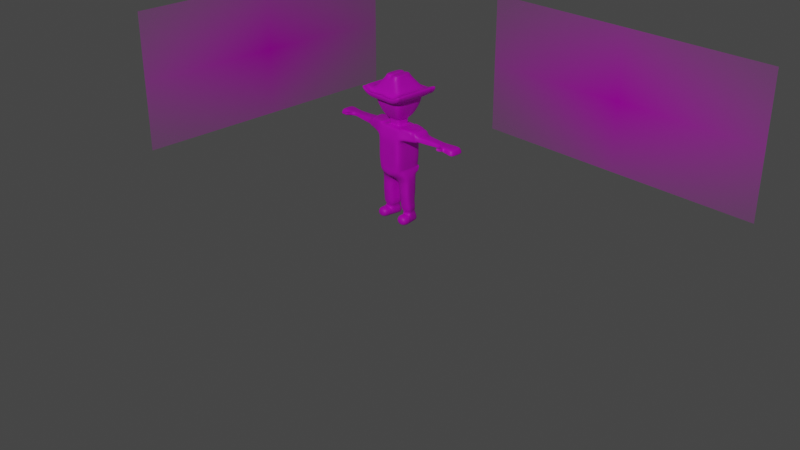 # Source: edik2.blend  (saved by Blender 3.6.11; exported with 4.5.12 LTS)
import bpy
from mathutils import Matrix  # noqa: F401  (used for matrix-valued properties, if any)

bpy.ops.wm.read_factory_settings(use_empty=True)
scene = bpy.context.scene
scene.name = 'Scene'

# ---- collections
col_collection = bpy.data.collections.new('Collection'); scene.collection.children.link(col_collection)

# ---- images (referenced by path relative to the original .blend; pixels are not part of the script)
import os
ASSET_DIR = os.environ.get("B2B_ASSET_DIR", "")  # directory of the original .blend (textures are referenced by path, not embedded)
HERE = os.path.dirname(os.path.abspath(__file__))  # packed textures are extracted next to this script under _unpacked/

def load_image(name, relpath, width, height, colorspace="sRGB"):
    """Load a texture the original file referenced (path relative to the .blend, or extracted next to this script)."""
    p = next((c for c in (os.path.join(HERE, relpath), os.path.join(ASSET_DIR, relpath)) if relpath and os.path.exists(c)), "")
    if p:
        img = bpy.data.images.load(p, check_existing=True)
        img.name = name
    else:  # same state as the original file: an image datablock whose file is absent (Cycles renders it pink)
        img = bpy.data.images.new(name, width, height)
        img.source = "FILE"
        img.filepath = "//" + (relpath or name)
    img.colorspace_settings.name = colorspace
    return img
img_untitled_1_jpeg = load_image('Untitled 1.jpeg', 'Untitled 1.jpeg', 1024, 1024, 'sRGB')
img_edik4_png = load_image('edik4.png', 'edik4.png', 1024, 1024, 'sRGB')

# ---- materials (node trees are filled in below, after node groups)
mat_untitled_1 = bpy.data.materials.new('Untitled 1')
mat_untitled_1.surface_render_method = 'BLENDED'
mat_untitled_1.blend_method = 'BLEND'
mat_edik = bpy.data.materials.new('edik')
mat_edik.use_transparent_shadow = False

# ---- material node trees
mat_untitled_1.use_nodes = True; mat_untitled_1.node_tree.nodes.clear()
_N = mat_untitled_1.node_tree.nodes; _L = mat_untitled_1.node_tree.links
n0 = _N.new('ShaderNodeOutputMaterial'); n0.name = 'Material Output'; n0.location = (300, 300)
n1 = _N.new('ShaderNodeTexImage'); n1.name = 'Image Texture'; n1.location = (-200, 300)
n1.image = img_untitled_1_jpeg
n1.extension = 'CLIP'
n2 = _N.new('ShaderNodeBsdfPrincipled'); n2.name = 'Principled BSDF'; n2.location = (0, 300)
n2.distribution = 'GGX'
n2.subsurface_method = 'RANDOM_WALK_SKIN'
n2.inputs[3].default_value = 1.45
n2.inputs[27].default_value = (0.0, 0.0, 0.0, 1.0)
n2.inputs[28].default_value = 1.0
_L.new(n1.outputs[0], n2.inputs[0])
_L.new(n1.outputs[1], n2.inputs[4])
_L.new(n2.outputs[0], n0.inputs[0])
n0.is_active_output = True
mat_edik.use_nodes = True; mat_edik.node_tree.nodes.clear()
_N = mat_edik.node_tree.nodes; _L = mat_edik.node_tree.links
n0 = _N.new('ShaderNodeBsdfPrincipled'); n0.name = 'Principled BSDF'; n0.location = (10, 300)
n0.distribution = 'GGX'
n0.subsurface_method = 'RANDOM_WALK_SKIN'
n0.inputs[3].default_value = 1.45
n0.inputs[27].default_value = (0.0, 0.0, 0.0, 1.0)
n0.inputs[28].default_value = 1.0
n1 = _N.new('ShaderNodeOutputMaterial'); n1.name = 'Material Output'; n1.location = (300, 300)
n2 = _N.new('ShaderNodeTexImage'); n2.name = 'Image Texture'; n2.location = (-427, 72)
n2.image = img_edik4_png
_L.new(n0.outputs[0], n1.inputs[0])
_L.new(n2.outputs[0], n0.inputs[0])
n1.is_active_output = True

# ---- world
world_world = bpy.data.worlds.new('World'); scene.world = world_world
world_world.use_nodes = True; world_world.node_tree.nodes.clear()
_N = world_world.node_tree.nodes; _L = world_world.node_tree.links
n0 = _N.new('ShaderNodeOutputWorld'); n0.name = 'World Output'; n0.location = (300, 300)
n1 = _N.new('ShaderNodeBackground'); n1.name = 'Background'; n1.location = (10, 300)
n1.inputs[0].default_value = (0.05088, 0.05088, 0.05088, 1.0)
_L.new(n1.outputs[0], n0.inputs[0])
n0.is_active_output = True
world_world.color = (0.05088, 0.05088, 0.05088)
world_world.use_sun_shadow = False
world_world.sun_shadow_jitter_overblur = 0.0

# ---- cameras
cam_camera = bpy.data.cameras.new('Camera')
cam_camera.clip_end = 100.0
cam_camera.ortho_scale = 7.314

# ---- lights
light_light = bpy.data.lights.new('Light', 'POINT')
light_light.transmission_factor = 0.0
light_light.energy = 1000.0
light_light.shadow_soft_size = 0.1
light_light.shadow_maximum_resolution = 0.006
light_light.use_absolute_resolution = True

# ---- meshes
me_untitled_1 = bpy.data.meshes.new('Untitled 1')
me_untitled_1.from_pydata([(-1.922, -0.8883, -5.395e-15), (1.922, -0.8883, 0.0), (-1.922, 0.8883, 0.0), (1.922, 0.8883, 0.0)], [], [(0, 1, 3, 2)])
_uv = me_untitled_1.uv_layers.new(name='UVMap')
_uv.uv.foreach_set('vector', [0.0, 0.0, 1.0, 0.0, 1.0, 1.0, 0.0, 1.0])
me_untitled_1.materials.append(mat_untitled_1)
me_untitled_1.update()
me_untitled_1_002 = bpy.data.meshes.new('Untitled 1.002')
me_untitled_1_002.from_pydata([(-1.922, -0.8883, -5.395e-15), (1.922, -0.8883, 0.0), (-1.922, 0.8883, 0.0), (1.922, 0.8883, 0.0)], [], [(0, 1, 3, 2)])
_uv = me_untitled_1_002.uv_layers.new(name='UVMap')
_uv.uv.foreach_set('vector', [0.0, 0.0, 1.0, 0.0, 1.0, 1.0, 0.0, 1.0])
me_untitled_1_002.materials.append(mat_untitled_1)
me_untitled_1_002.update()
me_cube_001 = bpy.data.meshes.new('Cube.001')
me_cube_001.from_pydata([(0.149, -0.154, 0.5862), (0.1512, -0.154, 0.9177), (0.1489, 0.116, 0.5693), (0.1512, 0.154, 0.7636), (0.1512, -0.154, 0.7636), (0.1188, 0.1184, 1.033), (0.1163, -0.1191, 1.035), (0.06517, 0.06797, 1.035), (0.06517, -0.06798, 1.035), (0.06517, 0.06797, 1.107), (0.06517, -0.06798, 1.107), (0.09455, 0.09735, 1.107), (0.09455, -0.09735, 1.107), (0.1116, 0.09047, 1.484), (0.1116, -0.1142, 1.484), (0.1564, -0.1592, 1.23), (0.1564, 0.1592, 1.23), (0.1188, 0.1054, 1.048), (0.118, -0.11, 1.046), (0.4351, 0.06629, 0.9489), (0.4351, -0.07389, 0.9489), (0.4192, 0.05038, 1.002), (0.4192, -0.05798, 1.002), (0.6072, 0.05257, 0.9564), (0.6072, -0.05257, 0.9564), (0.5952, 0.04064, 0.9965), (0.5952, -0.04064, 0.9965), (0.0, -0.154, 0.5097), (0.0, -0.154, 0.9177), (0.0, -0.154, 0.7637), (0.0, 0.154, 0.7637), (0.0, 0.1191, 1.035), (0.0, -0.1191, 1.035), (0.0, 0.06798, 1.035), (0.0, -0.06797, 1.035), (0.0, 0.06797, 1.107), (0.0, -0.06797, 1.107), (0.0, 0.09735, 1.107), (0.0, -0.09735, 1.107), (0.0, 0.09047, 1.538), (0.0, -0.1142, 1.538), (0.0, 0.1592, 1.23), (0.0, -0.1592, 1.23), (0.1873, 0.1901, 1.392), (0.0, 0.1761, 1.416), (0.07614, 0.154, 0.9177), (0.07614, 0.154, 0.7636), (0.05866, 0.1191, 1.035), (0.03311, 0.06797, 1.035), (0.03311, 0.06797, 1.107), (0.0478, 0.09735, 1.107), (0.08018, 0.09047, 1.532), (0.07873, 0.1592, 1.23), (0.07614, -0.154, 0.9177), (0.07614, -0.154, 0.7636), (0.05866, -0.1191, 1.035), (0.03311, -0.06798, 1.035), (0.03311, -0.06798, 1.107), (0.0478, -0.09735, 1.107), (0.08018, -0.1142, 1.532), (0.07873, -0.1592, 1.23), (0.09229, 0.178, 1.412), (0.09229, -0.181, 1.413), (0.08484, -0.1142, 1.55), (0.005695, -0.1142, 1.556), (0.005695, 0.09047, 1.556), (0.08484, 0.09047, 1.55), (0.1719, 0.1747, 1.311), (0.1719, -0.1747, 1.311), (0.0, 0.1747, 1.311), (0.08646, -0.1747, 1.311), (0.08646, 0.1747, 1.311), (0.2649, 0.1901, 1.439), (0.2495, 0.1747, 1.358), (0.1715, -0.2469, 1.327), (0.1885, -0.2664, 1.392), (0.0, -0.2469, 1.327), (0.0, -0.2664, 1.392), (0.09538, -0.2664, 1.392), (0.08611, -0.2469, 1.327), (0.2491, -0.2469, 1.374), (0.2661, -0.2664, 1.439), (0.0, 0.2447, 1.311), (0.0, 0.2602, 1.392), (0.09419, 0.2602, 1.392), (0.1873, 0.2602, 1.392), (0.08646, 0.2447, 1.311), (0.1719, 0.2447, 1.311), (0.2649, 0.2602, 1.439), (0.2495, 0.2447, 1.358), (0.1512, 0.154, 0.6866), (0.1512, -0.154, 0.6866), (0.0, 0.154, 0.6869), (0.0, -0.154, 0.6869), (0.07614, -0.154, 0.6866), (0.07614, 0.154, 0.6866), (0.1897, -0.06897, 0.3005), (0.1504, 0.1094, 0.3226), (0.05917, -0.0764, 0.3043), (0.01984, 0.102, 0.3264), (0.1824, -0.07405, 0.4867), (0.1603, 0.1071, 0.4718), (0.01957, 0.1071, 0.41), (0.04158, -0.07405, 0.4249), (0.1565, 0.09002, 0.1159), (0.1832, -0.02903, 0.1168), (0.08093, -0.03714, 0.1054), (0.001663, 0.1064, 0.4847), (0.1714, -0.1055, 0.5337), (0.02968, -0.1064, 0.4823), (0.06337, -0.06552, 0.2064), (0.1934, -0.0581, 0.2183), (0.02167, 0.08128, 0.2237), (0.1517, 0.0887, 0.2356), (0.05231, 0.08784, 0.1146), (0.1734, 0.1372, 0.004187), (0.04265, 0.1352, 0.008577), (0.7969, 0.09538, 0.9271), (0.7969, -0.09538, 0.9271), (0.7753, 0.07373, 1.0), (0.7753, -0.07373, 1.0), (0.06949, -0.04558, 0.1141), (0.2001, -0.04285, 0.1156), (0.2059, -0.04395, 0.003592), (0.07521, -0.04597, 0.007982), (0.07107, -0.1321, 0.1148), (0.2017, -0.1294, 0.1163), (0.2075, -0.1305, 0.004268), (0.07679, -0.1325, 0.008659), (0.06764, -0.05927, 0.1538), (0.02884, 0.09251, 0.1683), (0.1968, -0.05047, 0.167), (0.1592, 0.09759, 0.175), (0.07939, -0.0394, 0.1244), (0.182, -0.03179, 0.1354), (0.04971, 0.08377, 0.1347), (0.1538, 0.0868, 0.1378), (0.3517, 0.06066, 1.006), (0.3695, 0.07847, 0.9465), (0.3695, -0.07847, 0.9465), (0.3517, -0.06066, 1.006), (0.5554, -0.05734, 0.9546), (0.5424, -0.04432, 0.9983), (0.5424, 0.04432, 0.9983), (0.5554, 0.05734, 0.9546), (0.6851, 0.05855, 0.9989), (0.7022, 0.07574, 0.9411), (0.7022, -0.07574, 0.9411), (0.6851, -0.05855, 0.9989), (0.6185, -0.06503, 0.9865), (0.6276, -0.07126, 0.9602), (0.679, -0.0739, 0.9522), (0.6667, -0.06548, 0.9877), (0.1478, 0.154, 0.6118), (0.1477, -0.154, 0.6109), (0.0, -0.154, 0.6096), (0.03923, 0.154, 0.6099), (0.06517, 0.06797, 1.045), (0.06517, -0.06798, 1.045), (0.0, 0.06798, 1.045), (0.0, -0.06797, 1.045), (0.03311, 0.06797, 1.045), (0.03311, -0.06798, 1.045), (0.1163, -8.941e-08, 1.035), (0.06517, -8.941e-08, 1.035), (0.06517, -8.941e-08, 1.107), (0.09455, -8.941e-08, 1.107), (0.1116, -0.01188, 1.484), (0.1564, -7.451e-08, 1.23), (0.1188, -0.000686, 1.048), (0.0, -0.01188, 1.538), (0.1873, -7.451e-08, 1.392), (0.08018, -0.01188, 1.532), (0.005695, -0.01188, 1.556), (0.08484, -0.01188, 1.55), (0.1719, -7.451e-08, 1.311), (0.2649, -7.451e-08, 1.439), (0.2495, -7.451e-08, 1.358), (0.06517, -8.941e-08, 1.045), (0.1495, -0.004162, 0.5868), (0.1512, -1.043e-07, 0.9177), (0.1512, -1.043e-07, 0.7636), (0.441, -0.004241, 0.9421), (0.4211, -0.00424, 1.009), (0.6072, -1.043e-07, 0.9564), (0.5952, -9.832e-08, 0.9965), (0.0, -6.035e-07, 0.5097), (0.001184, -1.043e-07, 0.5082), (0.1512, -1.043e-07, 0.6866), (0.1702, 0.01956, 0.3115), (0.0395, 0.01281, 0.3153), (0.03058, 0.01652, 0.4175), (0.1723, 0.01135, 0.479), (0.06662, 0.02535, 0.11), (0.171, 0.007967, 0.5276), (0.01567, -1.416e-05, 0.4835), (0.04252, 0.007879, 0.2151), (0.171, 0.02402, 0.2274), (0.05893, 0.04459, 0.00828), (0.191, 0.03909, 0.003504), (0.17, 0.02953, 0.1163), (0.7969, -1.043e-07, 0.9271), (0.7753, -9.793e-08, 1.0), (0.1772, 0.02801, 0.1712), (0.04824, 0.01662, 0.161), (0.1678, 0.02808, 0.1367), (0.06455, 0.02219, 0.1296), (0.3668, -1.043e-07, 0.943), (0.3469, -9.893e-08, 1.01), (0.5554, -1.043e-07, 0.9546), (0.5424, -9.586e-08, 0.9983), (0.6851, -9.792e-08, 0.9989), (0.7022, -1.043e-07, 0.9411), (0.1707, 0.1735, 1.305), (0.1707, -0.1735, 1.305), (0.0, 0.1735, 1.305), (0.0, -0.1735, 1.305), (0.08585, -0.1735, 1.305), (0.08585, 0.1735, 1.305), (0.1707, -7.451e-08, 1.305), (0.0, -0.1747, 1.311), (0.2495, -0.1747, 1.358), (0.0, -0.1795, 1.414), (0.2649, -0.1901, 1.439), (0.1873, -0.1901, 1.392), (0.2754, 0.1013, 0.926), (0.2782, -0.09965, 0.9253), (0.2635, 0.09421, 1.018), (0.2545, -0.09324, 1.014), (0.2597, 0.08665, 1.041), (0.2457, -0.0902, 1.042), (0.2531, -0.0002202, 1.043), (0.269, 0.003068, 0.9277), (0.1512, 0.154, 0.9177), (0.0, 0.154, 0.9177), (0.1485, 0.1515, 0.597), (0.1465, -0.154, 0.5994), (0.0, 0.1571, 0.5928), (0.0, -0.1562, 0.5884), (0.03129, -0.1562, 0.5881), (0.03393, 0.1598, 0.5943), (0.1456, -0.001447, 0.5971), (0.1858, -0.07169, 0.4002), (0.04975, -0.07514, 0.3689), (0.1557, 0.1082, 0.4025), (0.01969, 0.1047, 0.3712), (0.03472, 0.0148, 0.37), (0.1713, 0.01516, 0.4012), (0.1878, -0.07033, 0.3504), (0.05446, -0.07577, 0.3366), (0.03711, 0.0138, 0.3427), (0.1707, 0.01736, 0.3564), (0.1531, 0.1088, 0.3626), (0.01976, 0.1034, 0.3488), (0.1512, 0.154, 0.8407), (0.1512, -0.154, 0.8407), (0.0, -0.154, 0.8407), (0.0, 0.154, 0.8407), (0.07614, -0.154, 0.8407), (0.07614, 0.154, 0.8407), (0.1512, -1.043e-07, 0.8407), (0.1495, 0.154, 0.6492), (0.1495, -1.043e-07, 0.649), (0.1495, -0.154, 0.6488), (0.0, 0.154, 0.6483), (0.0, 0.154, 0.6096), (0.0, -0.154, 0.6483), (0.05768, -0.154, 0.6482), (0.03923, -0.154, 0.6099), (0.05768, 0.154, 0.6482), (0.1477, -1.043e-07, 0.6113), (0.4828, -0.05104, 1.0), (0.4828, 0.0468, 1.0), (0.4972, 0.06116, 0.9518), (0.4972, -0.0654, 0.9518), (0.4824, -0.00212, 1.002), (0.4976, -0.00212, 0.9504), (0.1337, 0.1365, 0.9765), (0.1337, -0.1365, 0.9765), (0.4271, 0.04961, 0.9756), (0.4271, -0.05721, 0.9756), (0.6012, 0.0466, 0.9764), (0.6012, -0.0466, 0.9764), (0.0, 0.1365, 0.9765), (0.0, -0.1365, 0.9765), (0.0674, 0.1365, 0.9765), (0.0674, -0.1365, 0.9765), (0.7861, 0.08455, 0.9635), (0.7861, -0.08455, 0.9635), (0.3606, -0.06957, 0.9765), (0.3606, 0.06957, 0.9765), (0.5489, 0.05083, 0.9764), (0.5489, -0.05083, 0.9764), (0.6937, -0.06714, 0.97), (0.6937, 0.06714, 0.97), (0.623, -0.06815, 0.9734), (0.6728, -0.06969, 0.97), (0.7861, -1.006e-07, 0.9635), (0.2654, -0.09645, 0.9745), (0.2673, 0.105, 0.979), (0.49, -0.05822, 0.976), (0.49, 0.05398, 0.976), (0.6272, -0.1196, 0.9816), (0.6327, -0.1193, 0.9684), (0.6747, -0.08953, 0.9604), (0.6598, -0.09054, 0.9959), (0.6217, -0.12, 0.9947), (0.6673, -0.09004, 0.9782), (0.6499, -0.1471, 0.9911), (0.6548, -0.1468, 0.9777), (0.6841, -0.1063, 0.9633), (0.6709, -0.1071, 0.9995), (0.645, -0.1474, 1.004), (0.6775, -0.1067, 0.9814), (0.292, 0.08071, 1.04), (0.3008, -0.09328, 0.9268), (0.2936, 0.003862, 0.929), (0.302, 0.09427, 0.9863), (0.2931, -0.0894, 0.9821), (0.3036, 0.1043, 0.9324), (0.2826, -0.08534, 1.038), (0.3064, 0.07659, 1.04), (0.3214, -0.09219, 0.9311), (0.3143, 0.003931, 0.9285), (0.3145, 0.09137, 0.9844), (0.312, -0.08624, 0.9801), (0.3211, 0.09832, 0.935), (0.2978, -0.08189, 1.036), (0.3106, 0.07486, 1.028), (0.3246, -0.0905, 0.9418), (0.3179, 0.003621, 0.9391), (0.3225, 0.08351, 0.9836), (0.3175, -0.08435, 0.9797), (0.3265, 0.09517, 0.9456), (0.3029, -0.08144, 1.021), (0.3195, 0.0718, 1.023), (0.3343, -0.08791, 0.9428), (0.3285, 0.00284, 0.9399), (0.3307, 0.0805, 0.9821), (0.3268, -0.08116, 0.979), (0.3358, 0.09157, 0.9458), (0.3135, -0.07696, 1.018), (0.0, 0.154, 0.5164), (0.1578, 0.1096, 0.5286), (0.1515, 0.1342, 0.5898), (0.0, 0.1631, 0.5911), (0.03441, 0.1658, 0.5926), (0.002149, 0.1124, 0.483), (0.1583, 0.1156, 0.5269), (0.1468, 0.1452, 0.5731), (0.2875, -0.0007819, 1.039), (0.3021, -0.002786, 1.037), (0.3068, -0.003288, 1.025), (0.3165, -0.002579, 1.021), (0.2147, -0.1268, 0.9215), (0.1911, 0.1055, 1.029), (0.1838, -0.1052, 1.032), (0.1903, 0.09565, 1.044), (0.1828, -0.1005, 1.044), (0.187, -0.0008498, 1.045), (0.2101, 0.001534, 0.9227), (0.2005, 0.1208, 0.9778), (0.1986, -0.1167, 0.9803), (0.2133, 0.1277, 0.9218), (0.2531, -0.0002202, 1.043), (0.2895, 0.1028, 0.9292), (0.2895, -0.09646, 0.926), (0.2813, 0.003465, 0.9283), (0.2847, 0.09962, 0.9827), (0.2792, -0.09293, 0.9783), (0.2642, -0.08777, 1.04), (0.2759, 0.08537, 1.041), (0.2705, -0.000112, 1.041), (0.1698, -0.174, 1.313), (0.0, 0.173, 1.313), (0.085, -0.174, 1.313), (0.085, 0.173, 1.313), (0.1698, -0.0005037, 1.313), (0.1698, 0.173, 1.313), (0.0, -0.174, 1.313), (0.2495, -0.1757, 1.358), (0.2649, -0.1912, 1.439), (0.1628, -0.1933, 1.385), (0.0, -0.1774, 1.314), (0.0, -0.1962, 1.384), (0.1511, -0.1774, 1.314), (0.08806, -0.1774, 1.314), (0.09405, -0.1933, 1.385), (0.2495, -0.2069, 1.358), (0.2649, -0.2224, 1.439), (0.1609, -0.2202, 1.361), (0.1514, -0.2049, 1.317), (0.0, -0.2049, 1.317), (0.0, -0.2202, 1.375), (0.08835, -0.2049, 1.317), (0.09217, -0.2202, 1.361), (0.0, 0.1831, 1.312), (0.0, 0.193, 1.401), (0.08908, 0.1831, 1.312), (0.2649, 0.1901, 1.439), (0.1532, 0.193, 1.383), (0.2495, 0.1747, 1.358), (0.094, 0.193, 1.383), (0.1434, 0.1831, 1.312), (0.0, 0.2127, 1.393), (0.2649, 0.2212, 1.439), (0.2495, 0.2057, 1.358), (0.094, 0.2127, 1.383), (0.1434, 0.2029, 1.318), (0.0, 0.2029, 1.318), (0.08908, 0.2029, 1.318), (0.1532, 0.2127, 1.383)], [(231, 364)], [(251, 248, 96, 189), (188, 181, 4, 91), (95, 46, 3, 90), (55, 6, 8, 56), (368, 317, 319, 365), (286, 278, 6, 55), (178, 157, 9, 165), (163, 5, 7, 164), (165, 9, 11, 166), (162, 158, 10, 57), (62, 224, 14, 59), (57, 10, 12, 58), (171, 43, 13, 167), (166, 11, 16, 168), (58, 12, 15, 60), (290, 137, 21, 279), (366, 315, 318, 369), (163, 6, 18, 169), (372, 350, 314, 371), (365, 319, 316, 367), (355, 5, 17, 357), (292, 141, 24, 282), (289, 139, 20, 280), (207, 138, 19, 182), (294, 145, 119, 287), (210, 142, 26, 185), (291, 143, 25, 281), (209, 144, 23, 184), (50, 37, 41, 52), (61, 44, 39, 51), (40, 59, 63, 64), (49, 35, 37, 50), (161, 159, 35, 49), (47, 31, 33, 48), (285, 283, 31, 47), (94, 54, 29, 93), (411, 405, 88, 85), (391, 388, 80, 74), (392, 394, 79, 76), (394, 391, 74, 79), (410, 409, 82, 86), (91, 4, 54, 94), (277, 285, 47, 5), (5, 47, 48, 7), (157, 161, 49, 9), (9, 49, 50, 11), (167, 172, 59, 14), (43, 61, 51, 13), (11, 50, 52, 16), (38, 58, 60, 42), (36, 57, 58, 38), (222, 62, 59, 40), (160, 162, 57, 36), (284, 286, 55, 32), (32, 55, 56, 34), (92, 30, 46, 95), (186, 187, 27), (174, 173, 64, 63), (172, 51, 66, 174), (170, 40, 64, 173), (51, 39, 65, 66), (378, 376, 71, 67), (379, 375, 70, 220), (375, 373, 68, 70), (377, 378, 67, 175), (376, 374, 69, 71), (177, 73, 72, 176), (409, 404, 83, 82), (171, 224, 223, 176), (175, 67, 73, 177), (75, 74, 80, 81), (79, 74, 75, 78), (76, 79, 78, 77), (393, 392, 76, 77), (388, 389, 81, 80), (389, 390, 75, 81), (395, 393, 77, 78), (390, 395, 78, 75), (86, 82, 83, 84), (87, 86, 84, 85), (87, 85, 88, 89), (405, 406, 89, 88), (404, 407, 84, 83), (406, 408, 87, 89), (408, 410, 86, 87), (407, 411, 85, 84), (264, 92, 95, 269), (263, 91, 94, 267), (267, 94, 93, 266), (269, 95, 90, 261), (262, 188, 91, 263), (253, 252, 97, 99), (248, 249, 98, 96), (250, 253, 99, 190), (195, 107, 102, 191), (108, 109, 103, 100), (107, 343, 101, 102), (194, 108, 100, 192), (134, 133, 106, 105), (135, 136, 104, 114), (193, 114, 116, 198), (114, 104, 115, 116), (206, 135, 114, 193), (179, 0, 108, 194), (0, 27, 109, 108), (187, 342, 107, 195), (190, 99, 112, 196), (96, 98, 110, 111), (99, 97, 113, 112), (189, 96, 111, 197), (198, 116, 115, 199), (205, 134, 105, 200), (123, 105, 122), (297, 287, 119, 202), (212, 146, 117, 201), (293, 147, 118, 288), (211, 148, 120, 202), (200, 105, 123, 199), (124, 123, 127, 128), (105, 106, 121, 122), (106, 124, 121), (126, 125, 128, 127), (122, 121, 125, 126), (121, 124, 128, 125), (123, 122, 126, 127), (197, 111, 131, 203), (196, 112, 130, 204), (112, 113, 132, 130), (111, 110, 129, 131), (203, 131, 134, 205), (204, 130, 135, 206), (130, 132, 136, 135), (131, 129, 133, 134), (335, 353, 341, 140, 208, 137), (183, 21, 137, 208), (339, 336, 139, 289), (276, 273, 144, 209), (301, 272, 143, 291), (275, 271, 142, 210), (300, 274, 141, 292), (185, 26, 148, 211), (148, 26, 149, 152), (184, 23, 146, 212), (281, 25, 145, 294), (282, 24, 150, 295), (24, 147, 151, 150), (293, 148, 152, 296), (338, 335, 137, 290), (241, 270, 154, 236), (240, 156, 153, 235), (239, 268, 155, 238), (236, 154, 268, 239), (237, 265, 156, 240), (34, 56, 162, 160), (7, 48, 161, 157), (48, 33, 159, 161), (56, 8, 158, 162), (164, 7, 157, 178), (8, 164, 178, 158), (68, 175, 177, 221), (43, 171, 176, 72), (221, 177, 176, 223), (373, 377, 175, 68), (39, 170, 173, 65), (59, 172, 174, 63), (66, 65, 173, 174), (13, 51, 172, 167), (5, 163, 169, 17), (12, 166, 168, 15), (224, 171, 167, 14), (10, 165, 166, 12), (6, 163, 164, 8), (158, 178, 165, 10), (235, 153, 270, 241), (337, 340, 138, 207), (24, 184, 212, 147), (25, 185, 211, 145), (272, 275, 210, 143), (274, 276, 209, 141), (22, 183, 208, 140), (129, 204, 206, 133), (132, 203, 205, 136), (110, 196, 204, 129), (113, 197, 203, 132), (104, 200, 199, 115), (145, 211, 202, 119), (147, 212, 201, 118), (288, 297, 202, 120), (136, 205, 200, 104), (124, 198, 199, 123), (97, 189, 197, 113), (98, 190, 196, 110), (27, 187, 195, 109), (2, 179, 194, 343), (133, 206, 193, 106), (106, 193, 198, 124), (343, 194, 192, 101), (109, 195, 191, 103), (249, 250, 190, 98), (261, 90, 188, 262), (342, 187, 186), (141, 209, 184, 24), (143, 210, 185, 25), (139, 207, 182, 20), (90, 3, 181, 188), (252, 251, 189, 97), (15, 168, 219, 214), (52, 41, 215, 218), (168, 16, 213, 219), (60, 15, 214, 217), (42, 60, 217, 216), (16, 52, 218, 213), (354, 360, 232, 226), (357, 359, 231, 229), (369, 318, 320, 370), (356, 228, 230, 358), (359, 358, 230, 231), (362, 354, 226, 298), (361, 355, 227, 299), (360, 363, 225, 232), (254, 233, 180, 260), (257, 234, 45, 259), (255, 1, 53, 258), (258, 53, 28, 256), (260, 180, 1, 255), (259, 45, 233, 254), (2, 235, 241, 179), (2, 343, 348, 349), (0, 236, 239, 27), (27, 239, 238), (2, 342, 349), (179, 241, 236, 0), (101, 192, 247, 244), (103, 191, 246, 243), (191, 102, 245, 246), (100, 103, 243, 242), (102, 101, 244, 245), (192, 100, 242, 247), (244, 247, 251, 252), (243, 246, 250, 249), (246, 245, 253, 250), (242, 243, 249, 248), (245, 244, 252, 253), (247, 242, 248, 251), (46, 259, 254, 3), (181, 260, 255, 4), (54, 258, 256, 29), (4, 255, 258, 54), (30, 257, 259, 46), (3, 254, 260, 181), (153, 261, 262, 270), (270, 262, 263, 154), (156, 269, 261, 153), (268, 267, 266, 155), (154, 263, 267, 268), (265, 264, 269, 156), (20, 182, 276, 274), (21, 183, 275, 272), (280, 20, 274, 300), (183, 22, 271, 275), (279, 21, 272, 301), (182, 19, 273, 276), (19, 279, 301, 273), (22, 280, 300, 271), (363, 361, 299, 225), (356, 362, 298, 228), (118, 201, 297, 288), (337, 207, 139, 336), (339, 289, 140, 341), (149, 295, 302, 306), (147, 293, 296, 151), (26, 282, 295, 149), (23, 281, 294, 146), (271, 300, 292, 142), (273, 301, 291, 144), (148, 293, 288, 120), (201, 117, 287, 297), (28, 53, 286, 284), (233, 45, 285, 277), (45, 234, 283, 285), (144, 291, 281, 23), (146, 294, 287, 117), (140, 289, 280, 22), (142, 292, 282, 26), (138, 290, 279, 19), (53, 1, 278, 286), (304, 307, 313, 310), (296, 152, 305, 307), (150, 151, 304, 303), (151, 296, 307, 304), (152, 149, 306, 305), (295, 150, 303, 302), (313, 308, 309, 310), (307, 305, 311, 313), (303, 304, 310, 309), (306, 302, 308, 312), (305, 306, 312, 311), (302, 303, 309, 308), (308, 313, 311, 312), (338, 290, 138, 340), (317, 324, 326, 319), (318, 325, 327, 320), (316, 323, 322, 315), (316, 319, 326, 323), (317, 314, 321, 324), (318, 315, 322, 325), (350, 320, 327, 351), (367, 316, 315, 366), (371, 314, 317, 368), (324, 331, 333, 326), (325, 332, 334, 327), (323, 330, 329, 322), (323, 326, 333, 330), (324, 321, 328, 331), (325, 322, 329, 332), (351, 327, 334, 352), (331, 338, 340, 333), (332, 339, 341, 334), (330, 337, 336, 329), (330, 333, 340, 337), (331, 328, 335, 338), (332, 329, 336, 339), (352, 334, 341, 353), (107, 342, 347), (342, 345, 346), (342, 346, 344, 349), (342, 349, 348, 347), (240, 235, 344, 346), (342, 237, 345), (237, 240, 346, 345), (235, 2, 349, 344), (343, 107, 347, 348), (328, 352, 353, 335), (321, 351, 352, 328), (314, 350, 351, 321), (6, 278, 362, 356), (233, 277, 361, 363), (180, 233, 363, 360), (277, 5, 355, 361), (278, 1, 354, 362), (169, 18, 358, 359), (6, 356, 358, 18), (17, 169, 359, 357), (1, 180, 360, 354), (227, 355, 357, 229), (232, 367, 366, 226), (225, 365, 367, 232), (226, 366, 369, 298), (299, 368, 365, 225), (370, 320, 350, 372), (298, 369, 370, 230, 228), (231, 372, 371, 229), (230, 370, 372, 231), (229, 371, 368, 299, 227), (214, 219, 377, 373), (218, 215, 374, 376), (219, 213, 378, 377), (217, 214, 373, 375), (216, 217, 375, 379), (213, 218, 376, 378), (224, 62, 387, 382), (62, 222, 384, 387), (223, 224, 382, 381), (221, 223, 381, 380), (222, 220, 383, 384), (70, 68, 385, 386), (220, 70, 386, 383), (68, 221, 380, 385), (382, 387, 395, 390), (387, 384, 393, 395), (381, 382, 390, 389), (380, 381, 389, 388), (384, 383, 392, 393), (386, 385, 391, 394), (383, 386, 394, 392), (385, 380, 388, 391), (61, 43, 400, 402), (67, 71, 398, 403), (73, 67, 403, 401), (44, 61, 402, 397), (72, 73, 401, 399), (69, 44, 397, 396), (71, 69, 396, 398), (43, 72, 399, 400), (402, 400, 411, 407), (403, 398, 410, 408), (401, 403, 408, 406), (397, 402, 407, 404), (399, 401, 406, 405), (396, 397, 404, 409), (398, 396, 409, 410), (400, 399, 405, 411)])
_uv = me_cube_001.uv_layers.new(name='UVMap')
_uv.uv.foreach_set('vector', [0.6808, 0.164, 0.6591, 0.1614, 0.6602, 0.1454, 0.6817, 0.1495, 0.106, 0.8035, 0.1065, 0.8194, 0.08184, 0.8206, 0.08216, 0.8044, 0.06484, 0.7945, 0.06708, 0.7788, 0.07886, 0.7819, 0.0761, 0.7976, 0.05484, 0.8755, 0.06328, 0.8822, 0.04978, 0.8865, 0.04618, 0.8803, 0.1047, 0.7146, 0.1072, 0.712, 0.1111, 0.7224, 0.1095, 0.7248, 0.061, 0.8643, 0.07153, 0.8709, 0.06328, 0.8822, 0.05484, 0.8755, 0.3876, 0.3538, 0.3898, 0.3773, 0.3711, 0.3851, 0.3703, 0.3548, 0.06965, 0.6904, 0.07398, 0.7152, 0.06172, 0.7054, 0.06368, 0.6902, 0.3703, 0.3548, 0.3711, 0.3851, 0.3599, 0.3915, 0.3629, 0.3554, 0.3928, 0.3188, 0.3892, 0.3312, 0.3678, 0.3223, 0.3741, 0.3084, 0.4495, 0.4576, 0.4507, 0.4426, 0.4666, 0.4537, 0.473, 0.4618, 0.3741, 0.3084, 0.3678, 0.3223, 0.355, 0.3182, 0.364, 0.3062, 0.4667, 0.4232, 0.4795, 0.3989, 0.4881, 0.4242, 0.477, 0.4394, 0.3629, 0.3554, 0.3599, 0.3915, 0.3279, 0.4066, 0.3239, 0.361, 0.364, 0.3062, 0.355, 0.3182, 0.3181, 0.3124, 0.327, 0.2856, 0.3553, 0.6674, 0.3476, 0.6748, 0.3443, 0.6477, 0.3512, 0.6432, 0.0997, 0.8871, 0.1009, 0.8892, 0.09347, 0.8968, 0.09219, 0.894, 0.05364, 0.9049, 0.06328, 0.8822, 0.06364, 0.8858, 0.05573, 0.9062, 0.0966, 0.6846, 0.09937, 0.6838, 0.1023, 0.7013, 0.09982, 0.7028, 0.1095, 0.7248, 0.1111, 0.7224, 0.1223, 0.7387, 0.121, 0.7408, 0.08678, 0.7123, 0.07398, 0.7152, 0.07535, 0.7106, 0.08606, 0.7081, 0.3351, 0.8453, 0.3418, 0.8469, 0.3408, 0.8688, 0.3351, 0.8649, 0.324, 0.7776, 0.3337, 0.775, 0.3379, 0.8012, 0.329, 0.8015, 0.3589, 0.7728, 0.3839, 0.7738, 0.3791, 0.801, 0.358, 0.8028, 0.3587, 0.5471, 0.3501, 0.5483, 0.3541, 0.5226, 0.362, 0.5161, 0.3311, 0.6012, 0.3188, 0.6009, 0.3189, 0.58, 0.3318, 0.5809, 0.3496, 0.6, 0.3434, 0.6023, 0.3439, 0.582, 0.3501, 0.5807, 0.3588, 0.8478, 0.3755, 0.8472, 0.3759, 0.8683, 0.3589, 0.8686, 0.3694, 0.4003, 0.3778, 0.4127, 0.3528, 0.4474, 0.3396, 0.4268, 0.4915, 0.3971, 0.5086, 0.3858, 0.5104, 0.4404, 0.4951, 0.4326, 0.4775, 0.4801, 0.473, 0.4618, 0.4763, 0.462, 0.4789, 0.4746, 0.3781, 0.3967, 0.3835, 0.4064, 0.3778, 0.4127, 0.3694, 0.4003, 0.3926, 0.3862, 0.3968, 0.3958, 0.3835, 0.4064, 0.3781, 0.3967, 0.06382, 0.7182, 0.05478, 0.7219, 0.05198, 0.7126, 0.05675, 0.7096, 0.06732, 0.7313, 0.05678, 0.7335, 0.05478, 0.7219, 0.06382, 0.7182, 0.07074, 0.8039, 0.07009, 0.8196, 0.05873, 0.8182, 0.05941, 0.8032, 0.4794, 0.3947, 0.4728, 0.3941, 0.4741, 0.3915, 0.4791, 0.3895, 0.4306, 0.4318, 0.4407, 0.43, 0.441, 0.4361, 0.4358, 0.4399, 0.4244, 0.464, 0.4253, 0.4463, 0.4327, 0.4484, 0.4327, 0.4572, 0.4253, 0.4463, 0.4306, 0.4318, 0.4358, 0.4399, 0.4327, 0.4484, 0.4846, 0.3634, 0.5001, 0.3645, 0.4958, 0.3721, 0.4861, 0.3731, 0.08216, 0.8044, 0.08184, 0.8206, 0.07009, 0.8196, 0.07074, 0.8039, 0.0789, 0.7291, 0.06732, 0.7313, 0.06382, 0.7182, 0.07398, 0.7152, 0.07398, 0.7152, 0.06382, 0.7182, 0.05675, 0.7096, 0.06172, 0.7054, 0.3898, 0.3773, 0.3926, 0.3862, 0.3781, 0.3967, 0.3711, 0.3851, 0.3711, 0.3851, 0.3781, 0.3967, 0.3694, 0.4003, 0.3599, 0.3915, 0.477, 0.4394, 0.4825, 0.4469, 0.473, 0.4618, 0.4666, 0.4537, 0.4795, 0.3989, 0.4915, 0.3971, 0.4951, 0.4326, 0.4881, 0.4242, 0.3599, 0.3915, 0.3694, 0.4003, 0.3396, 0.4268, 0.3279, 0.4066, 0.372, 0.29, 0.364, 0.3062, 0.327, 0.2856, 0.3385, 0.257, 0.3794, 0.296, 0.3741, 0.3084, 0.364, 0.3062, 0.372, 0.29, 0.4416, 0.4801, 0.4495, 0.4576, 0.473, 0.4618, 0.4775, 0.4801, 0.3968, 0.3064, 0.3928, 0.3188, 0.3741, 0.3084, 0.3794, 0.296, 0.05155, 0.8584, 0.061, 0.8643, 0.05484, 0.8755, 0.04723, 0.8686, 0.04723, 0.8686, 0.05484, 0.8755, 0.04618, 0.8803, 0.04268, 0.8759, 0.05353, 0.7916, 0.05556, 0.7764, 0.06708, 0.7788, 0.06484, 0.7945, 0.5838, 0.1871, 0.5842, 0.1867, 0.6077, 0.234, 0.4847, 0.4498, 0.496, 0.4652, 0.4789, 0.4746, 0.4763, 0.462, 0.4825, 0.4469, 0.4951, 0.4326, 0.4954, 0.4377, 0.4847, 0.4498, 0.4992, 0.4704, 0.4775, 0.4801, 0.4789, 0.4746, 0.496, 0.4652, 0.4951, 0.4326, 0.5104, 0.4404, 0.5052, 0.4418, 0.4954, 0.4377, 0.4662, 0.366, 0.4832, 0.3536, 0.4834, 0.3557, 0.4669, 0.3675, 0.4186, 0.4675, 0.4201, 0.4449, 0.4213, 0.4451, 0.4199, 0.4676, 0.4201, 0.4449, 0.4267, 0.4267, 0.4277, 0.4274, 0.4213, 0.4451, 0.4401, 0.3909, 0.4662, 0.366, 0.4669, 0.3675, 0.441, 0.3919, 0.4832, 0.3536, 0.5036, 0.3564, 0.5035, 0.3584, 0.4834, 0.3557, 0.4514, 0.4042, 0.4675, 0.3884, 0.4717, 0.3962, 0.4589, 0.4134, 0.5001, 0.3645, 0.5029, 0.3838, 0.4957, 0.3813, 0.4958, 0.3721, 0.4667, 0.4232, 0.4507, 0.4426, 0.4465, 0.4322, 0.4589, 0.4134, 0.441, 0.3919, 0.4669, 0.3675, 0.4675, 0.3884, 0.4514, 0.4042, 0.4421, 0.4419, 0.4358, 0.4399, 0.441, 0.4361, 0.4437, 0.437, 0.4327, 0.4484, 0.4358, 0.4399, 0.4421, 0.4419, 0.4397, 0.4511, 0.4327, 0.4572, 0.4327, 0.4484, 0.4397, 0.4511, 0.4366, 0.4572, 0.4398, 0.472, 0.4244, 0.464, 0.4327, 0.4572, 0.4366, 0.4572, 0.4407, 0.43, 0.4455, 0.4339, 0.4437, 0.437, 0.441, 0.4361, 0.4455, 0.4339, 0.4477, 0.4424, 0.4421, 0.4419, 0.4437, 0.437, 0.446, 0.4553, 0.4398, 0.472, 0.4366, 0.4572, 0.4397, 0.4511, 0.4477, 0.4424, 0.446, 0.4553, 0.4397, 0.4511, 0.4421, 0.4419, 0.4861, 0.3731, 0.4958, 0.3721, 0.4957, 0.3813, 0.4882, 0.3857, 0.4769, 0.3784, 0.4861, 0.3731, 0.4882, 0.3857, 0.4791, 0.3895, 0.4769, 0.3784, 0.4791, 0.3895, 0.4741, 0.3915, 0.4731, 0.3876, 0.4728, 0.3941, 0.47, 0.388, 0.4731, 0.3876, 0.4741, 0.3915, 0.5029, 0.3838, 0.4901, 0.3921, 0.4882, 0.3857, 0.4957, 0.3813, 0.47, 0.388, 0.4714, 0.3723, 0.4769, 0.3784, 0.4731, 0.3876, 0.4714, 0.3723, 0.4846, 0.3634, 0.4861, 0.3731, 0.4769, 0.3784, 0.4901, 0.3921, 0.4794, 0.3947, 0.4791, 0.3895, 0.4882, 0.3857, 0.05243, 0.7992, 0.05353, 0.7916, 0.06484, 0.7945, 0.06097, 0.8014, 0.08205, 0.7967, 0.08216, 0.8044, 0.07074, 0.8039, 0.0682, 0.796, 0.0682, 0.796, 0.07074, 0.8039, 0.05941, 0.8032, 0.05963, 0.7956, 0.06097, 0.8014, 0.06484, 0.7945, 0.0761, 0.7976, 0.07466, 0.8049, 0.1058, 0.7957, 0.106, 0.8035, 0.08216, 0.8044, 0.08205, 0.7967, 0.6426, 0.3832, 0.6134, 0.4014, 0.6115, 0.3892, 0.6403, 0.3767, 0.6591, 0.1614, 0.6264, 0.1512, 0.6292, 0.1411, 0.6602, 0.1454, 0.6597, 0.366, 0.6426, 0.3832, 0.6403, 0.3767, 0.6565, 0.3586, 0.6803, 0.3918, 0.6648, 0.4303, 0.6496, 0.4021, 0.6685, 0.3848, 0.6532, 0.227, 0.6113, 0.2104, 0.6168, 0.1828, 0.6579, 0.2083, 0.6648, 0.4303, 0.6199, 0.4595, 0.6174, 0.4383, 0.6496, 0.4021, 0.6801, 0.2175, 0.6532, 0.227, 0.6579, 0.2083, 0.6794, 0.2028, 0.9601, 0.6704, 0.9106, 0.6526, 0.9167, 0.6485, 0.9572, 0.6597, 0.9432, 0.5684, 0.9872, 0.5829, 0.9812, 0.5866, 0.9465, 0.5787, 0.9226, 0.6032, 0.9465, 0.5787, 0.9589, 0.588, 0.9444, 0.6091, 0.9465, 0.5787, 0.9812, 0.5866, 0.9882, 0.5633, 0.9589, 0.588, 0.9138, 0.5981, 0.9432, 0.5684, 0.9465, 0.5787, 0.9226, 0.6032, 0.6805, 0.2378, 0.6466, 0.2482, 0.6532, 0.227, 0.6801, 0.2175, 0.6466, 0.2482, 0.6077, 0.234, 0.6113, 0.2104, 0.6532, 0.227, 0.6856, 0.3957, 0.6693, 0.454, 0.6648, 0.4303, 0.6803, 0.3918, 0.6565, 0.3586, 0.6403, 0.3767, 0.6319, 0.3471, 0.6451, 0.3324, 0.6602, 0.1454, 0.6292, 0.1411, 0.6354, 0.1121, 0.6625, 0.1207, 0.6403, 0.3767, 0.6115, 0.3892, 0.604, 0.3624, 0.6319, 0.3471, 0.6817, 0.1495, 0.6602, 0.1454, 0.6625, 0.1207, 0.6828, 0.1214, 0.9444, 0.6091, 0.9589, 0.588, 0.9882, 0.5633, 0.9647, 0.6119, 0.9882, 0.6319, 0.9601, 0.6704, 0.9572, 0.6597, 0.9788, 0.6262, 0.9452, 0.6455, 0.9572, 0.6597, 0.9466, 0.6655, 0.3421, 0.5042, 0.362, 0.5161, 0.3541, 0.5226, 0.3399, 0.5176, 0.3607, 0.9071, 0.3779, 0.9068, 0.3755, 0.928, 0.3633, 0.9332, 0.3368, 0.9123, 0.3435, 0.9126, 0.3504, 0.9321, 0.345, 0.9409, 0.3351, 0.5453, 0.3199, 0.5396, 0.3255, 0.5143, 0.3399, 0.5176, 0.9788, 0.6262, 0.9572, 0.6597, 0.9452, 0.6455, 0.9647, 0.6119, 0.9248, 0.6518, 0.9452, 0.6455, 0.9299, 0.6647, 0.8999, 0.6991, 0.9572, 0.6597, 0.9167, 0.6485, 0.918, 0.6628, 0.9466, 0.6655, 0.9167, 0.6485, 0.9248, 0.6518, 0.918, 0.6628, 0.9336, 0.6694, 0.9157, 0.677, 0.8999, 0.6991, 0.9299, 0.6647, 0.9466, 0.6655, 0.918, 0.6628, 0.9157, 0.677, 0.9336, 0.6694, 0.918, 0.6628, 0.9248, 0.6518, 0.8999, 0.6991, 0.9157, 0.677, 0.9452, 0.6455, 0.9466, 0.6655, 0.9336, 0.6694, 0.9299, 0.6647, 0.6828, 0.1214, 0.6625, 0.1207, 0.6636, 0.1067, 0.681, 0.1016, 0.6451, 0.3324, 0.6319, 0.3471, 0.6251, 0.3347, 0.6371, 0.32, 0.6319, 0.3471, 0.604, 0.3624, 0.6006, 0.3437, 0.6251, 0.3347, 0.6625, 0.1207, 0.6354, 0.1121, 0.639, 0.09719, 0.6636, 0.1067, 0.681, 0.1016, 0.6636, 0.1067, 0.6644, 0.09524, 0.6791, 0.09006, 0.6371, 0.32, 0.6251, 0.3347, 0.6208, 0.3249, 0.6317, 0.3117, 0.6251, 0.3347, 0.6006, 0.3437, 0.5987, 0.3331, 0.6208, 0.3249, 0.6636, 0.1067, 0.639, 0.09719, 0.6416, 0.08731, 0.6644, 0.09524, 0.3504, 0.6912, 0.327, 0.688, 0.3036, 0.6888, 0.3097, 0.6717, 0.3284, 0.6756, 0.3476, 0.6748, 0.3286, 0.6465, 0.3443, 0.6477, 0.3476, 0.6748, 0.3284, 0.6756, 0.3184, 0.7672, 0.3293, 0.7586, 0.3337, 0.775, 0.324, 0.7776, 0.3584, 0.825, 0.3766, 0.825, 0.3755, 0.8472, 0.3588, 0.8478, 0.3501, 0.6209, 0.3434, 0.624, 0.3434, 0.6023, 0.3496, 0.6, 0.3299, 0.6235, 0.3166, 0.6225, 0.3188, 0.6009, 0.3311, 0.6012, 0.3331, 0.8235, 0.3404, 0.8243, 0.3418, 0.8469, 0.3351, 0.8453, 0.3318, 0.5809, 0.3189, 0.58, 0.3199, 0.5396, 0.3351, 0.5453, 0.3199, 0.5396, 0.3189, 0.58, 0.3119, 0.5681, 0.3147, 0.5456, 0.3589, 0.8686, 0.3759, 0.8683, 0.3779, 0.9068, 0.3607, 0.9071, 0.3501, 0.5807, 0.3439, 0.582, 0.3501, 0.5483, 0.3587, 0.5471, 0.3351, 0.8649, 0.3408, 0.8688, 0.3368, 0.8791, 0.3345, 0.8752, 0.3408, 0.8688, 0.3435, 0.9126, 0.3401, 0.9034, 0.3368, 0.8791, 0.3137, 0.5327, 0.3199, 0.5396, 0.3147, 0.5456, 0.3112, 0.5387, 0.3584, 0.6775, 0.3504, 0.6912, 0.3476, 0.6748, 0.3553, 0.6674, 0.6817, 0.2408, 0.6828, 0.2451, 0.6478, 0.2559, 0.647, 0.2524, 0.6513, 0.4852, 0.6507, 0.4902, 0.6258, 0.4944, 0.6256, 0.4895, 0.6194, 0.2573, 0.6224, 0.2634, 0.6132, 0.2663, 0.612, 0.2597, 0.647, 0.2524, 0.6478, 0.2559, 0.6224, 0.2634, 0.6194, 0.2573, 0.6598, 0.4827, 0.6605, 0.4883, 0.6507, 0.4902, 0.6513, 0.4852, 0.04268, 0.8759, 0.04618, 0.8803, 0.04512, 0.8816, 0.04171, 0.8773, 0.06172, 0.7054, 0.05675, 0.7096, 0.05596, 0.7078, 0.06019, 0.7039, 0.05675, 0.7096, 0.05198, 0.7126, 0.05131, 0.7107, 0.05596, 0.7078, 0.04618, 0.8803, 0.04978, 0.8865, 0.0479, 0.8871, 0.04512, 0.8816, 0.06368, 0.6902, 0.06172, 0.7054, 0.06019, 0.7039, 0.06239, 0.6899, 0.04978, 0.8865, 0.04771, 0.9024, 0.04605, 0.902, 0.0479, 0.8871, 0.4277, 0.4274, 0.441, 0.3919, 0.4514, 0.4042, 0.4405, 0.4268, 0.4795, 0.3989, 0.4667, 0.4232, 0.4589, 0.4134, 0.4717, 0.3962, 0.4405, 0.4268, 0.4514, 0.4042, 0.4589, 0.4134, 0.4465, 0.4322, 0.4267, 0.4267, 0.4401, 0.3909, 0.441, 0.3919, 0.4277, 0.4274, 0.5104, 0.4404, 0.4992, 0.4704, 0.496, 0.4652, 0.5052, 0.4418, 0.473, 0.4618, 0.4825, 0.4469, 0.4847, 0.4498, 0.4763, 0.462, 0.4954, 0.4377, 0.5052, 0.4418, 0.496, 0.4652, 0.4847, 0.4498, 0.4881, 0.4242, 0.4951, 0.4326, 0.4825, 0.4469, 0.477, 0.4394, 0.07398, 0.7152, 0.06965, 0.6904, 0.07187, 0.6895, 0.07535, 0.7106, 0.355, 0.3182, 0.3629, 0.3554, 0.3239, 0.361, 0.3181, 0.3124, 0.4507, 0.4426, 0.4667, 0.4232, 0.477, 0.4394, 0.4666, 0.4537, 0.3678, 0.3223, 0.3703, 0.3548, 0.3629, 0.3554, 0.355, 0.3182, 0.06328, 0.8822, 0.05364, 0.9049, 0.04771, 0.9024, 0.04978, 0.8865, 0.3892, 0.3312, 0.3876, 0.3538, 0.3703, 0.3548, 0.3678, 0.3223, 0.6256, 0.4895, 0.6258, 0.4944, 0.5847, 0.4823, 0.5851, 0.4777, 0.3596, 0.7575, 0.3888, 0.7584, 0.3839, 0.7738, 0.3589, 0.7728, 0.3408, 0.8688, 0.3589, 0.8686, 0.3607, 0.9071, 0.3435, 0.9126, 0.3439, 0.582, 0.3318, 0.5809, 0.3351, 0.5453, 0.3501, 0.5483, 0.3434, 0.624, 0.3299, 0.6235, 0.3311, 0.6012, 0.3434, 0.6023, 0.3404, 0.8243, 0.3584, 0.825, 0.3588, 0.8478, 0.3418, 0.8469, 0.3136, 0.6455, 0.3286, 0.6465, 0.3284, 0.6756, 0.3097, 0.6717, 0.639, 0.09719, 0.6239, 0.08599, 0.6287, 0.07645, 0.6416, 0.08731, 0.6006, 0.3437, 0.585, 0.3457, 0.5847, 0.3346, 0.5987, 0.3331, 0.6354, 0.1121, 0.6181, 0.1036, 0.6239, 0.08599, 0.639, 0.09719, 0.604, 0.3624, 0.5872, 0.3645, 0.585, 0.3457, 0.6006, 0.3437, 0.9812, 0.5866, 0.9788, 0.6262, 0.9647, 0.6119, 0.9882, 0.5633, 0.3501, 0.5483, 0.3351, 0.5453, 0.3399, 0.5176, 0.3541, 0.5226, 0.3435, 0.9126, 0.3607, 0.9071, 0.3633, 0.9332, 0.3504, 0.9321, 0.3206, 0.5041, 0.3421, 0.5042, 0.3399, 0.5176, 0.3255, 0.5143, 0.9872, 0.5829, 0.9882, 0.6319, 0.9788, 0.6262, 0.9812, 0.5866, 0.9248, 0.6518, 0.9444, 0.6091, 0.9647, 0.6119, 0.9452, 0.6455, 0.6115, 0.3892, 0.5902, 0.3906, 0.5872, 0.3645, 0.604, 0.3624, 0.6292, 0.1411, 0.6077, 0.1336, 0.6181, 0.1036, 0.6354, 0.1121, 0.6077, 0.234, 0.5842, 0.1867, 0.5897, 0.181, 0.6113, 0.2104, 0.6167, 0.4763, 0.5849, 0.4738, 0.5912, 0.453, 0.6199, 0.4595, 0.9106, 0.6526, 0.9138, 0.5981, 0.9226, 0.6032, 0.9167, 0.6485, 0.9167, 0.6485, 0.9226, 0.6032, 0.9444, 0.6091, 0.9248, 0.6518, 0.6199, 0.4595, 0.5912, 0.453, 0.593, 0.4404, 0.6174, 0.4383, 0.6113, 0.2104, 0.5897, 0.181, 0.5962, 0.1623, 0.6168, 0.1828, 0.6264, 0.1512, 0.6049, 0.1417, 0.6077, 0.1336, 0.6292, 0.1411, 0.07466, 0.8049, 0.0761, 0.7976, 0.09864, 0.8057, 0.09716, 0.8131, 0.5606, 0.3307, 0.5769, 0.2725, 0.5774, 0.2728, 0.3418, 0.8469, 0.3588, 0.8478, 0.3589, 0.8686, 0.3408, 0.8688, 0.3434, 0.6023, 0.3311, 0.6012, 0.3318, 0.5809, 0.3439, 0.582, 0.3337, 0.775, 0.3589, 0.7728, 0.358, 0.8028, 0.3379, 0.8012, 0.0761, 0.7976, 0.07886, 0.7819, 0.1018, 0.7908, 0.09864, 0.8057, 0.6134, 0.4014, 0.5916, 0.4045, 0.5902, 0.3906, 0.6115, 0.3892, 0.3181, 0.3124, 0.3239, 0.361, 0.3047, 0.365, 0.2982, 0.3126, 0.3396, 0.4268, 0.3528, 0.4474, 0.3359, 0.4656, 0.3219, 0.4402, 0.3239, 0.361, 0.3279, 0.4066, 0.3107, 0.4132, 0.3047, 0.365, 0.327, 0.2856, 0.3181, 0.3124, 0.2982, 0.3126, 0.3036, 0.2774, 0.3385, 0.257, 0.327, 0.2856, 0.3036, 0.2774, 0.3146, 0.2399, 0.3279, 0.4066, 0.3396, 0.4268, 0.3219, 0.4402, 0.3107, 0.4132, 0.09, 0.8723, 0.111, 0.8638, 0.1141, 0.8751, 0.09843, 0.885, 0.08606, 0.7081, 0.08305, 0.6873, 0.09379, 0.6852, 0.09727, 0.7039, 0.09219, 0.894, 0.09347, 0.8968, 0.08623, 0.9045, 0.08369, 0.9023, 0.07384, 0.8896, 0.08524, 0.8964, 0.08115, 0.9002, 0.07258, 0.8921, 0.06616, 0.9125, 0.07258, 0.8921, 0.08115, 0.9002, 0.07604, 0.9186, 0.08108, 0.8814, 0.09, 0.8723, 0.09843, 0.885, 0.0909, 0.8912, 0.09092, 0.7238, 0.08678, 0.7123, 0.09913, 0.7088, 0.1021, 0.7172, 0.1145, 0.7523, 0.09676, 0.7356, 0.1078, 0.7272, 0.1198, 0.7428, 0.08174, 0.765, 0.08451, 0.7451, 0.1098, 0.7629, 0.1054, 0.776, 0.0571, 0.761, 0.05759, 0.7456, 0.06987, 0.745, 0.06897, 0.7625, 0.08123, 0.8378, 0.08052, 0.858, 0.06625, 0.8522, 0.06882, 0.8357, 0.06882, 0.8357, 0.06625, 0.8522, 0.05483, 0.8474, 0.05738, 0.8331, 0.1072, 0.8356, 0.1086, 0.8519, 0.08052, 0.858, 0.08123, 0.8378, 0.06897, 0.7625, 0.06987, 0.745, 0.08451, 0.7451, 0.08174, 0.765, 0.6167, 0.4763, 0.6256, 0.4895, 0.5851, 0.4777, 0.5849, 0.4738, 0.6167, 0.4763, 0.6199, 0.4595, 0.6216, 0.4613, 0.6257, 0.4825, 0.6466, 0.2482, 0.647, 0.2524, 0.6194, 0.2573, 0.6077, 0.234, 0.6077, 0.234, 0.6194, 0.2573, 0.612, 0.2597, 0.6828, 0.1306, 0.6828, 0.07645, 0.6899, 0.1281, 0.6805, 0.2378, 0.6817, 0.2408, 0.647, 0.2524, 0.6466, 0.2482, 0.6174, 0.4383, 0.593, 0.4404, 0.5928, 0.4179, 0.6151, 0.4142, 0.6168, 0.1828, 0.5962, 0.1623, 0.6019, 0.1497, 0.6233, 0.1619, 0.6685, 0.3848, 0.6496, 0.4021, 0.6449, 0.3899, 0.6629, 0.3732, 0.6579, 0.2083, 0.6168, 0.1828, 0.6233, 0.1619, 0.6581, 0.1782, 0.6496, 0.4021, 0.6174, 0.4383, 0.6151, 0.4142, 0.6449, 0.3899, 0.6794, 0.2028, 0.6579, 0.2083, 0.6581, 0.1782, 0.68, 0.1785, 0.6151, 0.4142, 0.5928, 0.4179, 0.5916, 0.4045, 0.6134, 0.4014, 0.6233, 0.1619, 0.6019, 0.1497, 0.6049, 0.1417, 0.6264, 0.1512, 0.6629, 0.3732, 0.6449, 0.3899, 0.6426, 0.3832, 0.6597, 0.366, 0.6581, 0.1782, 0.6233, 0.1619, 0.6264, 0.1512, 0.6591, 0.1614, 0.6449, 0.3899, 0.6151, 0.4142, 0.6134, 0.4014, 0.6426, 0.3832, 0.68, 0.1785, 0.6581, 0.1782, 0.6591, 0.1614, 0.6808, 0.164, 0.06708, 0.7788, 0.06897, 0.7625, 0.08174, 0.765, 0.07886, 0.7819, 0.1065, 0.8194, 0.1072, 0.8356, 0.08123, 0.8378, 0.08184, 0.8206, 0.07009, 0.8196, 0.06882, 0.8357, 0.05738, 0.8331, 0.05873, 0.8182, 0.08184, 0.8206, 0.08123, 0.8378, 0.06882, 0.8357, 0.07009, 0.8196, 0.05556, 0.7764, 0.0571, 0.761, 0.06897, 0.7625, 0.06708, 0.7788, 0.07886, 0.7819, 0.08174, 0.765, 0.1054, 0.776, 0.1018, 0.7908, 0.07323, 0.8122, 0.07466, 0.8049, 0.09716, 0.8131, 0.09568, 0.8204, 0.1056, 0.788, 0.1058, 0.7957, 0.08205, 0.7967, 0.08191, 0.789, 0.05711, 0.8082, 0.06097, 0.8014, 0.07466, 0.8049, 0.07323, 0.8122, 0.06563, 0.7883, 0.0682, 0.796, 0.05963, 0.7956, 0.05982, 0.788, 0.08191, 0.789, 0.08205, 0.7967, 0.0682, 0.796, 0.06563, 0.7883, 0.05131, 0.8068, 0.05243, 0.7992, 0.06097, 0.8014, 0.05711, 0.8082, 0.3379, 0.8012, 0.358, 0.8028, 0.3584, 0.825, 0.3404, 0.8243, 0.3443, 0.6477, 0.3286, 0.6465, 0.3299, 0.6235, 0.3434, 0.624, 0.329, 0.8015, 0.3379, 0.8012, 0.3404, 0.8243, 0.3331, 0.8235, 0.3286, 0.6465, 0.3136, 0.6455, 0.3166, 0.6225, 0.3299, 0.6235, 0.3512, 0.6432, 0.3443, 0.6477, 0.3434, 0.624, 0.3501, 0.6209, 0.358, 0.8028, 0.3791, 0.801, 0.3766, 0.825, 0.3584, 0.825, 0.3791, 0.801, 0.3883, 0.8017, 0.3839, 0.824, 0.3766, 0.825, 0.3136, 0.6455, 0.3071, 0.6403, 0.3103, 0.6186, 0.3166, 0.6225, 0.09676, 0.7356, 0.09092, 0.7238, 0.1021, 0.7172, 0.1078, 0.7272, 0.07384, 0.8896, 0.08108, 0.8814, 0.0909, 0.8912, 0.08524, 0.8964, 0.3504, 0.9321, 0.3633, 0.9332, 0.3642, 0.9437, 0.345, 0.9409, 0.3596, 0.7575, 0.3589, 0.7728, 0.3337, 0.775, 0.3293, 0.7586, 0.2977, 0.6743, 0.3023, 0.6637, 0.3097, 0.6717, 0.3036, 0.6888, 0.3119, 0.5681, 0.308, 0.5706, 0.2981, 0.56, 0.3001, 0.5574, 0.3435, 0.9126, 0.3368, 0.9123, 0.3348, 0.9079, 0.3401, 0.9034, 0.3189, 0.58, 0.313, 0.5791, 0.308, 0.5706, 0.3119, 0.5681, 0.3759, 0.8683, 0.3819, 0.865, 0.3852, 0.9024, 0.3779, 0.9068, 0.3166, 0.6225, 0.3103, 0.6186, 0.3129, 0.598, 0.3188, 0.6009, 0.3766, 0.825, 0.3839, 0.824, 0.3821, 0.8455, 0.3755, 0.8472, 0.3199, 0.5396, 0.3137, 0.5327, 0.3206, 0.5041, 0.3255, 0.5143, 0.3633, 0.9332, 0.3755, 0.928, 0.383, 0.9351, 0.3642, 0.9437, 0.05483, 0.8474, 0.06625, 0.8522, 0.061, 0.8643, 0.05155, 0.8584, 0.08451, 0.7451, 0.06987, 0.745, 0.06732, 0.7313, 0.0789, 0.7291, 0.06987, 0.745, 0.05759, 0.7456, 0.05678, 0.7335, 0.06732, 0.7313, 0.3755, 0.8472, 0.3821, 0.8455, 0.3819, 0.865, 0.3759, 0.8683, 0.3779, 0.9068, 0.3852, 0.9024, 0.383, 0.9351, 0.3755, 0.928, 0.3097, 0.6717, 0.3023, 0.6637, 0.3071, 0.6403, 0.3136, 0.6455, 0.3188, 0.6009, 0.3129, 0.598, 0.313, 0.5791, 0.3189, 0.58, 0.3839, 0.7738, 0.3935, 0.7767, 0.3883, 0.8017, 0.3791, 0.801, 0.06625, 0.8522, 0.08052, 0.858, 0.07153, 0.8709, 0.061, 0.8643, 0.3338, 0.8998, 0.3301, 0.9053, 0.3265, 0.9022, 0.3286, 0.8984, 0.3112, 0.5387, 0.3147, 0.5456, 0.3065, 0.5488, 0.3069, 0.5426, 0.3368, 0.8791, 0.3401, 0.9034, 0.3338, 0.8998, 0.3264, 0.8869, 0.3401, 0.9034, 0.3348, 0.9079, 0.3301, 0.9053, 0.3338, 0.8998, 0.3147, 0.5456, 0.3119, 0.5681, 0.3001, 0.5574, 0.3065, 0.5488, 0.3345, 0.8752, 0.3368, 0.8791, 0.3264, 0.8869, 0.3237, 0.884, 0.3265, 0.9022, 0.3197, 0.8938, 0.3226, 0.8938, 0.3286, 0.8984, 0.3069, 0.5426, 0.3065, 0.5488, 0.3026, 0.547, 0.3023, 0.542, 0.3264, 0.8869, 0.3338, 0.8998, 0.3286, 0.8984, 0.3226, 0.8938, 0.3001, 0.5574, 0.2981, 0.56, 0.2946, 0.5506, 0.298, 0.5518, 0.3065, 0.5488, 0.3001, 0.5574, 0.298, 0.5518, 0.3026, 0.547, 0.3237, 0.884, 0.3264, 0.8869, 0.3226, 0.8938, 0.3197, 0.8938, 0.2946, 0.5506, 0.3023, 0.542, 0.3026, 0.547, 0.298, 0.5518, 0.3992, 0.7676, 0.3935, 0.7767, 0.3839, 0.7738, 0.3888, 0.7584, 0.1072, 0.712, 0.1092, 0.7111, 0.1136, 0.7203, 0.1111, 0.7224, 0.09347, 0.8968, 0.09595, 0.8994, 0.08826, 0.9066, 0.08623, 0.9045, 0.1157, 0.8801, 0.1169, 0.8842, 0.1027, 0.8933, 0.1009, 0.8892, 0.1223, 0.7387, 0.1111, 0.7224, 0.1136, 0.7203, 0.1246, 0.7353, 0.1072, 0.712, 0.1023, 0.7013, 0.1045, 0.6999, 0.1092, 0.7111, 0.09347, 0.8968, 0.1009, 0.8892, 0.1027, 0.8933, 0.09595, 0.8994, 0.08122, 0.9216, 0.08623, 0.9045, 0.08826, 0.9066, 0.08353, 0.9225, 0.1149, 0.8776, 0.1157, 0.8801, 0.1009, 0.8892, 0.0997, 0.8871, 0.09982, 0.7028, 0.1023, 0.7013, 0.1072, 0.712, 0.1047, 0.7146, 0.4029, 0.7621, 0.401, 0.7654, 0.3904, 0.7541, 0.3894, 0.7489, 0.2947, 0.6786, 0.2958, 0.677, 0.3018, 0.6935, 0.3036, 0.6997, 0.3598, 0.7489, 0.3598, 0.753, 0.3278, 0.754, 0.3292, 0.7491, 0.3598, 0.7489, 0.3894, 0.7489, 0.3904, 0.7541, 0.3598, 0.753, 0.362, 0.6831, 0.3501, 0.7009, 0.3512, 0.6957, 0.3598, 0.6804, 0.3153, 0.7632, 0.3292, 0.7491, 0.3278, 0.754, 0.3165, 0.7647, 0.3267, 0.6975, 0.3036, 0.6997, 0.3018, 0.6935, 0.3266, 0.6923, 0.401, 0.7654, 0.3992, 0.7676, 0.3888, 0.7584, 0.3904, 0.7541, 0.2958, 0.677, 0.2977, 0.6743, 0.3036, 0.6888, 0.3018, 0.6935, 0.3598, 0.753, 0.3596, 0.7575, 0.3293, 0.7586, 0.3278, 0.754, 0.3598, 0.753, 0.3904, 0.7541, 0.3888, 0.7584, 0.3596, 0.7575, 0.3598, 0.6804, 0.3512, 0.6957, 0.3504, 0.6912, 0.3584, 0.6775, 0.3165, 0.7647, 0.3278, 0.754, 0.3293, 0.7586, 0.3184, 0.7672, 0.3266, 0.6923, 0.3018, 0.6935, 0.3036, 0.6888, 0.327, 0.688, 0.6648, 0.4303, 0.6693, 0.454, 0.664, 0.4333, 0.6607, 0.4592, 0.6586, 0.4812, 0.6511, 0.4826, 0.6607, 0.4592, 0.6511, 0.4826, 0.6275, 0.4847, 0.6248, 0.4793, 0.6693, 0.454, 0.6257, 0.4825, 0.6216, 0.4613, 0.664, 0.4333, 0.6513, 0.4852, 0.6256, 0.4895, 0.6275, 0.4847, 0.6511, 0.4826, 0.6607, 0.4592, 0.6598, 0.4827, 0.6586, 0.4812, 0.6598, 0.4827, 0.6513, 0.4852, 0.6511, 0.4826, 0.6586, 0.4812, 0.6256, 0.4895, 0.6167, 0.4763, 0.6248, 0.4793, 0.6275, 0.4847, 0.6199, 0.4595, 0.6648, 0.4303, 0.664, 0.4333, 0.6216, 0.4613, 0.3512, 0.6957, 0.3266, 0.6923, 0.327, 0.688, 0.3504, 0.6912, 0.3501, 0.7009, 0.3267, 0.6975, 0.3266, 0.6923, 0.3512, 0.6957, 0.1023, 0.7013, 0.09937, 0.6838, 0.1017, 0.6828, 0.1045, 0.6999, 0.06328, 0.8822, 0.07153, 0.8709, 0.08108, 0.8814, 0.07384, 0.8896, 0.08451, 0.7451, 0.0789, 0.7291, 0.09092, 0.7238, 0.09676, 0.7356, 0.1098, 0.7629, 0.08451, 0.7451, 0.09676, 0.7356, 0.1145, 0.7523, 0.0789, 0.7291, 0.07398, 0.7152, 0.08678, 0.7123, 0.09092, 0.7238, 0.07153, 0.8709, 0.08052, 0.858, 0.09, 0.8723, 0.08108, 0.8814, 0.05573, 0.9062, 0.06364, 0.8858, 0.07258, 0.8921, 0.06616, 0.9125, 0.06328, 0.8822, 0.07384, 0.8896, 0.07258, 0.8921, 0.06364, 0.8858, 0.07535, 0.7106, 0.07187, 0.6895, 0.08305, 0.6873, 0.08606, 0.7081, 0.08052, 0.858, 0.1086, 0.8519, 0.111, 0.8638, 0.09, 0.8723, 0.09913, 0.7088, 0.08678, 0.7123, 0.08606, 0.7081, 0.09727, 0.7039, 0.1141, 0.8751, 0.1149, 0.8776, 0.0997, 0.8871, 0.09843, 0.885, 0.1078, 0.7272, 0.1095, 0.7248, 0.121, 0.7408, 0.1198, 0.7428, 0.09843, 0.885, 0.0997, 0.8871, 0.09219, 0.894, 0.0909, 0.8912, 0.1021, 0.7172, 0.1047, 0.7146, 0.1095, 0.7248, 0.1078, 0.7272, 0.08369, 0.9023, 0.08623, 0.9045, 0.08122, 0.9216, 0.07861, 0.9202, 0.0909, 0.8912, 0.09219, 0.894, 0.08369, 0.9023, 0.08115, 0.9002, 0.08524, 0.8964, 0.09379, 0.6852, 0.0966, 0.6846, 0.09982, 0.7028, 0.09727, 0.7039, 0.08115, 0.9002, 0.08369, 0.9023, 0.07861, 0.9202, 0.07604, 0.9186, 0.09727, 0.7039, 0.09982, 0.7028, 0.1047, 0.7146, 0.1021, 0.7172, 0.09913, 0.7088, 0.3035, 0.8712, 0.3099, 0.9236, 0.3099, 0.9236, 0.3035, 0.8712, 0.3219, 0.4402, 0.3359, 0.4656, 0.3359, 0.4656, 0.3219, 0.4402, 0.3047, 0.365, 0.3107, 0.4132, 0.3107, 0.4133, 0.3046, 0.365, 0.3089, 0.8359, 0.3035, 0.8712, 0.3035, 0.8712, 0.3089, 0.8359, 0.3146, 0.2399, 0.3036, 0.2774, 0.3036, 0.2774, 0.3146, 0.2398, 0.3107, 0.4132, 0.3219, 0.4402, 0.3219, 0.4402, 0.3107, 0.4133, 0.4507, 0.4426, 0.4495, 0.4576, 0.4494, 0.4575, 0.4506, 0.4426, 0.4495, 0.4576, 0.4416, 0.4801, 0.4416, 0.4798, 0.4494, 0.4575, 0.4465, 0.4322, 0.4507, 0.4426, 0.4506, 0.4426, 0.4465, 0.4323, 0.4405, 0.4268, 0.4465, 0.4322, 0.4465, 0.4323, 0.4405, 0.4269, 0.4416, 0.4801, 0.4199, 0.4676, 0.4201, 0.4675, 0.4416, 0.4798, 0.4213, 0.4451, 0.4277, 0.4274, 0.4278, 0.4275, 0.4215, 0.4452, 0.4199, 0.4676, 0.4213, 0.4451, 0.4215, 0.4452, 0.4201, 0.4675, 0.4277, 0.4274, 0.4405, 0.4268, 0.4405, 0.4269, 0.4278, 0.4275, 0.4506, 0.4426, 0.4494, 0.4575, 0.446, 0.4553, 0.4477, 0.4424, 0.4494, 0.4575, 0.4416, 0.4798, 0.4398, 0.472, 0.446, 0.4553, 0.4465, 0.4323, 0.4506, 0.4426, 0.4477, 0.4424, 0.4455, 0.4339, 0.4405, 0.4269, 0.4465, 0.4323, 0.4455, 0.4339, 0.4407, 0.43, 0.4416, 0.4798, 0.4201, 0.4675, 0.4244, 0.464, 0.4398, 0.472, 0.4215, 0.4452, 0.4278, 0.4275, 0.4306, 0.4318, 0.4253, 0.4463, 0.4201, 0.4675, 0.4215, 0.4452, 0.4253, 0.4463, 0.4244, 0.464, 0.4278, 0.4275, 0.4405, 0.4269, 0.4407, 0.43, 0.4306, 0.4318, 0.4915, 0.3971, 0.4795, 0.3989, 0.4795, 0.3989, 0.4915, 0.3971, 0.4669, 0.3675, 0.4834, 0.3557, 0.4834, 0.3557, 0.4669, 0.3675, 0.4675, 0.3884, 0.4669, 0.3675, 0.4669, 0.3675, 0.4675, 0.3884, 0.5086, 0.3858, 0.4915, 0.3971, 0.4915, 0.3971, 0.5086, 0.3858, 0.4717, 0.3962, 0.4675, 0.3884, 0.4675, 0.3884, 0.4717, 0.3962, 0.5035, 0.3584, 0.5086, 0.3858, 0.5086, 0.3858, 0.5035, 0.3584, 0.4834, 0.3557, 0.5035, 0.3584, 0.5035, 0.3584, 0.4834, 0.3557, 0.4795, 0.3989, 0.4717, 0.3962, 0.4717, 0.3962, 0.4795, 0.3989, 0.4915, 0.3971, 0.4795, 0.3989, 0.4794, 0.3947, 0.4901, 0.3921, 0.4669, 0.3675, 0.4834, 0.3557, 0.4846, 0.3634, 0.4714, 0.3723, 0.4675, 0.3884, 0.4669, 0.3675, 0.4714, 0.3723, 0.47, 0.388, 0.5086, 0.3858, 0.4915, 0.3971, 0.4901, 0.3921, 0.5029, 0.3838, 0.4717, 0.3962, 0.4675, 0.3884, 0.47, 0.388, 0.4728, 0.3941, 0.5035, 0.3584, 0.5086, 0.3858, 0.5029, 0.3838, 0.5001, 0.3645, 0.4834, 0.3557, 0.5035, 0.3584, 0.5001, 0.3645, 0.4846, 0.3634, 0.4795, 0.3989, 0.4717, 0.3962, 0.4728, 0.3941, 0.4794, 0.3947])
me_cube_001.materials.append(mat_edik)
me_cube_001.update()
arm_armature = bpy.data.armatures.new('Armature')  # bones are not reproduced

# ---- objects
ob_light = bpy.data.objects.new('Light', light_light)
ob_camera = bpy.data.objects.new('Camera', cam_camera)
ob_untitled_1 = bpy.data.objects.new('Untitled 1', me_untitled_1)
ob_untitled_1_001 = bpy.data.objects.new('Untitled 1.001', me_untitled_1_002)
ob_cube = bpy.data.objects.new('Cube', me_cube_001)
ob_armature = bpy.data.objects.new('Armature', arm_armature)

# ---- transforms, parenting, visibility, modifiers, constraints
ob_light.location = (4.076, -6.123, 5.904)
ob_light.rotation_euler = (0.6503, 0.05522, 1.866)
ob_light.lock_rotations_4d = False
ob_light.empty_display_type = 'ARROWS'
ob_light.color = (0.0, 0.0, 0.0, 0.0)
ob_light.lineart.crease_threshold = 0.0
ob_camera.location = (7.359, -6.926, 4.958)
ob_camera.rotation_euler = (1.109, 0.0, 0.8149)
ob_camera.lock_rotations_4d = False
ob_camera.empty_display_type = 'ARROWS'
ob_camera.color = (0.0, 0.0, 0.0, 0.0)
ob_camera.display_type = 'WIRE'
ob_camera.lineart.crease_threshold = 0.0
ob_untitled_1.location = (0.6211, 2.697, 0.7443)
ob_untitled_1.rotation_euler = (-1.571, 3.142, -0.003713)
ob_untitled_1.scale = (0.9439, 0.9439, 0.9439)
ob_untitled_1_001.location = (-3.524, 1.096, 0.7315)
ob_untitled_1_001.rotation_euler = (-1.571, 3.142, -1.554)
ob_untitled_1_001.scale = (0.9439, 0.9439, 0.9439)
ob_cube.parent = ob_armature
ob_cube.matrix_parent_inverse = Matrix(((1.98, -0.0, 0.0, -0.006634), (-0.0, 1.98, -0.0, -0.02416), (0.0, -0.0, 1.98, -1.047), (-0.0, 0.0, -0.0, 1.0)))
ob_cube.location = (0.0, 0.0, 0.0)
ob_cube.lock_scale = (True, True, True)
_vg = ob_cube.vertex_groups.new(name='Bone')
for _i, _w in zip([0, 1, 2, 3, 4, 27, 28, 29, 30, 45, 46, 53, 54, 90, 91, 92, 93, 94, 95, 100, 103, 107, 108, 109, 153, 154, 155, 156, 179, 181, 186, 187, 188, 194, 233, 234, 235, 236, 237, 238, 239, 240, 241, 254, 255, 256, 257, 258, 259, 260, 261, 262, 263, 264, 265, 266, 267, 268, 269, 270, 342, 343, 344, 345, 346, 347, 348, 349], [0.2393, 0.009873, 0.1273, 0.3478, 0.3548, 0.3031, 0.01435, 0.3464, 0.3427, 0.00363, 0.3532, 0.003804, 0.3583, 0.3915, 0.4167, 0.4121, 0.4201, 0.4266, 0.4123, 0.01178, 0.01933, 0.08458, 0.1012, 0.1163, 0.253, 0.3647, 0.4198, 0.3829, 0.1294, 0.3715, 0.01939, 0.01582, 0.4177, 0.02686, 0.009988, 0.01268, 0.203, 0.3262, 0.4085, 0.395, 0.3948, 0.368, 0.2069, 0.09209, 0.09313, 0.1041, 0.1028, 0.09299, 0.09139, 0.07942, 0.346, 0.3775, 0.4046, 0.4188, 0.4124, 0.4299, 0.4306, 0.417, 0.4053, 0.2896, 0.2355, 0.0537, 0.2033, 0.3873, 0.3506, 0.1276, 0.0905, 0.1455]): _vg.add([_i], _w, 'REPLACE')
_vg = ob_cube.vertex_groups.new(name='Bone.001')
for _i, _w in zip([1, 3, 4, 5, 6, 7, 8, 9, 10, 11, 12, 17, 18, 28, 29, 30, 31, 32, 33, 34, 35, 36, 37, 38, 45, 46, 47, 48, 49, 50, 53, 54, 55, 56, 57, 58, 90, 91, 92, 93, 94, 95, 157, 158, 159, 160, 161, 162, 163, 164, 165, 166, 169, 178, 180, 181, 233, 234, 254, 255, 256, 257, 258, 259, 260, 277, 278, 283, 284, 285, 286, 354, 355, 356, 357, 358, 361, 362, 363], [0.1182, 0.07454, 0.07466, 0.1348, 0.1183, 0.2581, 0.2542, 0.09389, 0.08692, 0.02751, 0.02006, 0.08584, 0.07986, 0.2876, 0.09064, 0.09078, 0.2976, 0.2842, 0.2938, 0.2592, 0.116, 0.09079, 0.0503, 0.03378, 0.267, 0.08086, 0.2725, 0.2934, 0.1011, 0.03708, 0.2657, 0.08047, 0.2658, 0.277, 0.08953, 0.02619, 0.005649, 0.005439, 0.02145, 0.02155, 0.009042, 0.00988, 0.2668, 0.2607, 0.2717, 0.1967, 0.2776, 0.258, 0.1189, 0.2545, 0.08592, 0.01934, 0.06627, 0.2754, 0.06809, 0.06131, 0.1228, 0.2896, 0.2205, 0.2213, 0.2503, 0.2511, 0.25, 0.2515, 0.2192, 0.121, 0.1113, 0.2974, 0.2924, 0.2681, 0.2641, 0.02607, 0.03274, 0.02668, 0.0217, 0.01684, 0.03904, 0.02676, 0.03492]): _vg.add([_i], _w, 'REPLACE')
_vg = ob_cube.vertex_groups.new(name='Bone.002')
for _i, _w in zip([7, 8, 9, 10, 11, 12, 13, 14, 15, 16, 31, 32, 33, 34, 35, 36, 37, 38, 39, 40, 41, 42, 43, 44, 47, 48, 49, 50, 51, 52, 55, 56, 57, 58, 59, 60, 61, 62, 63, 64, 65, 66, 67, 68, 69, 70, 71, 72, 73, 74, 75, 76, 77, 78, 79, 80, 81, 82, 83, 84, 85, 86, 87, 88, 89, 157, 158, 159, 160, 161, 162, 163, 164, 165, 166, 167, 168, 170, 171, 172, 173, 174, 175, 176, 177, 178, 213, 214, 215, 216, 217, 218, 219, 220, 221, 222, 223, 224, 373, 374, 375, 376, 377, 378, 379, 380, 381, 382, 383, 384, 385, 386, 387, 388, 389, 390, 391, 392, 393, 394, 395, 396, 397, 398, 399, 400, 401, 402, 403, 404, 405, 406, 407, 408, 409, 410, 411], [0.06139, 0.07379, 0.7003, 0.7209, 0.877, 0.8879, 0.9976, 0.9972, 0.9661, 0.9628, 0.02318, 0.06501, 0.08591, 0.1789, 0.6411, 0.7133, 0.8431, 0.8673, 0.9991, 0.9983, 0.9486, 0.9523, 0.9942, 0.9969, 0.001594, 0.06753, 0.6842, 0.8632, 0.9988, 0.9573, 0.026, 0.1013, 0.7168, 0.879, 0.9983, 0.9611, 0.9957, 0.995, 0.9989, 0.999, 0.9993, 0.9993, 0.9849, 0.986, 0.9783, 0.9824, 0.9808, 0.992, 0.9904, 0.9899, 0.9912, 0.9876, 0.9886, 0.99, 0.9883, 0.9914, 0.9916, 0.9861, 0.9889, 0.9905, 0.9912, 0.9873, 0.9894, 0.9915, 0.9909, 0.1392, 0.1559, 0.166, 0.3802, 0.1413, 0.1927, 0.002498, 0.05661, 0.7246, 0.8891, 0.9984, 0.9672, 1.0, 0.9956, 0.9993, 0.9999, 0.9996, 0.9874, 0.9933, 0.9916, 0.1166, 0.9806, 0.9822, 0.973, 0.9753, 0.9797, 0.9777, 0.9837, 0.9815, 0.9909, 0.9942, 0.9923, 0.9942, 0.9845, 0.9763, 0.9823, 0.9805, 0.9858, 0.9832, 0.9792, 0.9909, 0.992, 0.9929, 0.9827, 0.9898, 0.987, 0.9831, 0.9928, 0.9911, 0.9918, 0.992, 0.9881, 0.9853, 0.9888, 0.9856, 0.9913, 0.9805, 0.9908, 0.9818, 0.9918, 0.993, 0.9905, 0.9931, 0.986, 0.9895, 0.9916, 0.9908, 0.9919, 0.9873, 0.9834, 0.9842, 0.9922]): _vg.add([_i], _w, 'REPLACE')
_vg = ob_cube.vertex_groups.new(name='Bone.007.L')
for _i, _w in zip([1, 3, 4, 5, 6, 7, 8, 17, 18, 19, 20, 21, 22, 28, 31, 32, 33, 34, 45, 47, 48, 53, 55, 56, 137, 138, 139, 140, 157, 158, 160, 162, 163, 164, 169, 178, 180, 181, 182, 183, 207, 208, 225, 226, 227, 228, 229, 230, 231, 232, 233, 234, 254, 255, 256, 257, 258, 259, 260, 277, 278, 279, 280, 283, 284, 285, 286, 289, 290, 298, 299, 314, 315, 316, 317, 318, 319, 320, 321, 322, 323, 324, 325, 326, 327, 328, 329, 330, 331, 332, 333, 334, 335, 336, 337, 338, 339, 340, 341, 350, 351, 352, 353, 354, 355, 356, 357, 358, 359, 360, 361, 362, 363, 364, 365, 366, 367, 368, 369, 370, 371, 372], [0.5802, 0.03616, 0.03598, 0.5697, 0.6155, 0.1623, 0.1615, 0.7247, 0.7403, 0.1248, 0.1306, 0.1294, 0.1473, 0.06505, 0.06267, 0.07407, 0.009309, 0.03138, 0.1401, 0.15, 0.04976, 0.1436, 0.1576, 0.0655, 0.8837, 0.8249, 0.811, 0.88, 0.05976, 0.06107, 0.006432, 0.01452, 0.616, 0.1796, 0.7858, 0.05693, 0.7469, 0.04342, 0.06053, 0.06833, 0.9167, 0.9163, 0.9397, 0.9474, 0.9379, 0.9421, 0.9523, 0.9561, 0.982, 0.9823, 0.5658, 0.06194, 0.1444, 0.143, 0.01754, 0.01391, 0.05792, 0.05419, 0.1775, 0.607, 0.6354, 0.1373, 0.1481, 0.07316, 0.08022, 0.1684, 0.1766, 0.8326, 0.8382, 0.9472, 0.9381, 0.9655, 0.9579, 0.9876, 0.9542, 0.9605, 0.9524, 0.9701, 0.9638, 0.9508, 0.9859, 0.9505, 0.9552, 0.948, 0.9686, 0.9597, 0.9425, 0.9833, 0.9448, 0.9495, 0.9409, 0.9638, 0.9505, 0.9237, 0.9766, 0.9306, 0.9342, 0.9247, 0.9539, 0.9865, 0.9851, 0.9825, 0.9785, 0.8631, 0.8632, 0.8725, 0.8824, 0.8895, 0.9454, 0.9406, 0.8485, 0.8691, 0.8482, 1.0, 0.9518, 0.9578, 0.9869, 0.9524, 0.9592, 0.9675, 0.9631, 0.986]): _vg.add([_i], _w, 'REPLACE')
_vg = ob_cube.vertex_groups.new(name='Bone.008.L')
for _i, _w in zip([19, 20, 21, 22, 23, 24, 25, 26, 137, 138, 139, 140, 141, 142, 143, 144, 145, 146, 149, 182, 183, 184, 185, 207, 208, 209, 210, 211, 271, 272, 273, 274, 275, 276, 279, 280, 281, 282, 289, 290, 291, 292, 294, 295, 300, 301, 319, 322, 324, 325, 326, 328, 329, 331, 332, 333, 334, 335, 336, 338, 339, 340, 341], [0.8746, 0.8676, 0.8701, 0.8519, 0.8721, 0.1676, 0.913, 0.2856, 0.114, 0.1728, 0.1868, 0.1181, 0.9152, 0.9532, 0.9875, 0.9796, 0.1034, 0.06889, 0.0005143, 0.9392, 0.9315, 0.9214, 0.93, 0.08293, 0.08324, 0.9911, 0.9953, 0.01628, 0.9773, 0.9814, 0.9819, 0.9734, 0.9949, 0.9949, 0.8621, 0.8506, 0.8881, 0.4964, 0.165, 0.1589, 0.9829, 0.944, 0.09322, 0.0544, 0.9738, 0.9796, 0.0008295, 0.02377, 0.01751, 0.01413, 0.02292, 0.009085, 0.04577, 0.03581, 0.03046, 0.04436, 0.002882, 0.03494, 0.06993, 0.06076, 0.05877, 0.06741, 0.03003]): _vg.add([_i], _w, 'REPLACE')
_vg = ob_cube.vertex_groups.new(name='Bone.009.L')
for _i, _w in zip([23, 25, 117, 118, 119, 120, 145, 146, 147, 148, 150, 151, 152, 184, 201, 202, 211, 212, 281, 287, 288, 293, 294, 296, 297, 304, 307], [0.1137, 0.07205, 0.9835, 0.9528, 0.9771, 0.9448, 0.8909, 0.9275, 0.7734, 0.7558, 0.005068, 0.2757, 0.2001, 0.009874, 0.9977, 0.9919, 0.9497, 0.9698, 0.1008, 0.9838, 0.9561, 0.7888, 0.9029, 0.3039, 0.9987, 0.07161, 0.08744]): _vg.add([_i], _w, 'REPLACE')
_vg = ob_cube.vertex_groups.new(name='Bone.010.L')
for _i, _w in zip([24, 26, 118, 120, 141, 142, 147, 148, 149, 150, 151, 152, 184, 185, 282, 288, 292, 293, 295, 296, 302, 303, 304, 305, 306, 307, 308, 309, 310, 311, 312, 313], [0.8228, 0.6975, 0.042, 0.05334, 0.08191, 0.03769, 0.2224, 0.2408, 0.9622, 0.9606, 0.7113, 0.7933, 0.04731, 0.0454, 0.4965, 0.03544, 0.05281, 0.2082, 0.936, 0.69, 0.9978, 0.9941, 0.9249, 0.9744, 1.001, 0.9102, 0.9994, 0.9972, 0.9794, 0.995, 1.0, 0.9847]): _vg.add([_i], _w, 'REPLACE')
_vg = ob_cube.vertex_groups.new(name='Bone.007.R')
_vg = ob_cube.vertex_groups.new(name='Bone.008.R')
_vg = ob_cube.vertex_groups.new(name='Bone.009.R')
_vg = ob_cube.vertex_groups.new(name='Bone.010.R')
_vg = ob_cube.vertex_groups.new(name='Bone.005')
for _i, _w in zip([1, 3, 4, 5, 6, 7, 8, 9, 10, 11, 12, 17, 18, 28, 29, 30, 31, 32, 33, 34, 35, 36, 37, 38, 45, 46, 47, 48, 49, 50, 53, 54, 55, 56, 57, 58, 90, 91, 92, 93, 94, 95, 157, 158, 159, 160, 161, 162, 163, 164, 165, 166, 169, 178, 180, 181, 233, 234, 254, 255, 256, 257, 258, 259, 260, 277, 278, 283, 284, 285, 286, 354, 355, 356, 357, 358, 361, 362, 363], [0.1182, 0.07454, 0.07466, 0.1348, 0.1183, 0.2581, 0.2542, 0.09389, 0.08692, 0.02751, 0.02006, 0.08584, 0.07986, 0.2876, 0.09064, 0.09078, 0.2976, 0.2842, 0.2938, 0.2592, 0.116, 0.09079, 0.0503, 0.03378, 0.267, 0.08086, 0.2725, 0.2934, 0.1011, 0.03708, 0.2657, 0.08047, 0.2658, 0.277, 0.08953, 0.02619, 0.005649, 0.005439, 0.02145, 0.02155, 0.009042, 0.00988, 0.2668, 0.2607, 0.2717, 0.1967, 0.2776, 0.258, 0.1189, 0.2545, 0.08592, 0.01934, 0.06627, 0.2754, 0.06809, 0.06131, 0.1228, 0.2896, 0.2205, 0.2213, 0.2503, 0.2511, 0.25, 0.2515, 0.2192, 0.121, 0.1113, 0.2974, 0.2924, 0.2681, 0.2641, 0.02607, 0.03274, 0.02668, 0.0217, 0.01684, 0.03904, 0.02676, 0.03492]): _vg.add([_i], _w, 'REPLACE')
_vg = ob_cube.vertex_groups.new(name='Bone.006')
for _i, _w in zip([1, 3, 4, 5, 6, 7, 8, 9, 10, 11, 12, 17, 18, 28, 29, 30, 31, 32, 33, 34, 35, 36, 37, 38, 45, 46, 47, 48, 49, 50, 53, 54, 55, 56, 57, 58, 90, 91, 92, 93, 94, 95, 157, 158, 159, 160, 161, 162, 163, 164, 165, 166, 169, 178, 180, 181, 233, 234, 254, 255, 256, 257, 258, 259, 260, 277, 278, 283, 284, 285, 286, 354, 355, 356, 357, 358, 361, 362, 363], [0.1182, 0.07454, 0.07466, 0.1348, 0.1183, 0.2581, 0.2542, 0.09389, 0.08692, 0.02751, 0.02006, 0.08584, 0.07986, 0.2876, 0.09064, 0.09078, 0.2976, 0.2842, 0.2938, 0.2592, 0.116, 0.09079, 0.0503, 0.03378, 0.267, 0.08086, 0.2725, 0.2934, 0.1011, 0.03708, 0.2657, 0.08047, 0.2658, 0.277, 0.08953, 0.02619, 0.005649, 0.005439, 0.02145, 0.02155, 0.009042, 0.00988, 0.2668, 0.2607, 0.2717, 0.1967, 0.2776, 0.258, 0.1189, 0.2545, 0.08592, 0.01934, 0.06627, 0.2754, 0.06809, 0.06131, 0.1228, 0.2896, 0.2205, 0.2213, 0.2503, 0.2511, 0.25, 0.2515, 0.2192, 0.121, 0.1113, 0.2974, 0.2924, 0.2681, 0.2641, 0.02607, 0.03274, 0.02668, 0.0217, 0.01684, 0.03904, 0.02676, 0.03492]): _vg.add([_i], _w, 'REPLACE')
_vg = ob_cube.vertex_groups.new(name='Bone.011')
for _i, _w in zip([0, 1, 2, 3, 4, 27, 28, 29, 30, 45, 46, 53, 54, 90, 91, 92, 93, 94, 95, 100, 103, 107, 108, 109, 153, 154, 155, 156, 179, 181, 186, 187, 188, 194, 233, 234, 235, 236, 237, 238, 239, 240, 241, 254, 255, 256, 257, 258, 259, 260, 261, 262, 263, 264, 265, 266, 267, 268, 269, 270, 342, 343, 344, 345, 346, 347, 348, 349], [0.2393, 0.009873, 0.1273, 0.3478, 0.3548, 0.3031, 0.01435, 0.3464, 0.3427, 0.00363, 0.3532, 0.003804, 0.3583, 0.3915, 0.4167, 0.4121, 0.4201, 0.4266, 0.4123, 0.01178, 0.01933, 0.08458, 0.1012, 0.1163, 0.253, 0.3647, 0.4198, 0.3829, 0.1294, 0.3715, 0.01939, 0.01582, 0.4177, 0.02686, 0.009988, 0.01268, 0.203, 0.3262, 0.4085, 0.395, 0.3948, 0.368, 0.2069, 0.09209, 0.09313, 0.1041, 0.1028, 0.09299, 0.09139, 0.07942, 0.346, 0.3775, 0.4046, 0.4188, 0.4124, 0.4299, 0.4306, 0.417, 0.4053, 0.2896, 0.2355, 0.0537, 0.2033, 0.3873, 0.3506, 0.1276, 0.0905, 0.1455]): _vg.add([_i], _w, 'REPLACE')
_vg = ob_cube.vertex_groups.new(name='Bone.012.L')
for _i, _w in zip([0, 2, 3, 27, 30, 46, 90, 91, 92, 93, 94, 95, 96, 97, 98, 99, 100, 101, 102, 103, 107, 108, 109, 110, 111, 112, 113, 153, 154, 155, 156, 179, 181, 186, 187, 188, 189, 190, 191, 192, 194, 195, 196, 235, 236, 237, 238, 239, 240, 241, 242, 243, 244, 245, 246, 247, 248, 249, 250, 251, 252, 253, 261, 262, 263, 264, 265, 266, 267, 268, 269, 270, 342, 343, 344, 345, 346, 347, 348, 349], [0.5023, 0.7291, 0.02473, 0.3801, 0.001043, 0.005664, 0.1183, 0.06818, 0.06041, 0.03752, 0.04642, 0.07567, 0.2069, 0.2358, 0.2367, 0.3032, 0.9191, 0.9481, 0.8988, 0.8929, 0.8102, 0.785, 0.7506, 0.04798, 0.03806, 0.05878, 0.01535, 0.4594, 0.2386, 0.1236, 0.1999, 0.7308, 0.002271, 0.9157, 0.9191, 0.08984, 0.1479, 0.2497, 0.9398, 0.9677, 0.9176, 0.9388, 0.04463, 0.5673, 0.3226, 0.1506, 0.1869, 0.189, 0.2359, 0.5707, 0.9105, 0.8685, 0.9073, 0.8197, 0.8596, 0.9538, 0.7535, 0.715, 0.7039, 0.8248, 0.7508, 0.6746, 0.2551, 0.209, 0.1394, 0.09905, 0.1333, 0.07926, 0.08742, 0.1346, 0.1358, 0.4001, 0.5148, 0.8819, 0.5709, 0.1964, 0.2748, 0.7288, 0.8065, 0.6918]): _vg.add([_i], _w, 'REPLACE')
_vg = ob_cube.vertex_groups.new(name='Bone.013.L')
for _i, _w in zip([96, 97, 98, 99, 102, 103, 104, 105, 106, 110, 111, 112, 113, 114, 115, 116, 121, 122, 123, 124, 125, 129, 130, 131, 132, 133, 134, 135, 136, 189, 190, 191, 193, 196, 197, 198, 199, 200, 203, 204, 205, 206, 242, 243, 244, 245, 246, 247, 248, 249, 250, 251, 252, 253], [0.7866, 0.7623, 0.7557, 0.6923, 0.05558, 0.02285, 0.9295, 0.2898, 0.3035, 0.9213, 0.9292, 0.9352, 0.9653, 0.8883, 0.4944, 0.4974, 0.1187, 0.09361, 0.004595, 0.02766, 0.01473, 0.8681, 0.9665, 0.8815, 0.9874, 0.6961, 0.718, 0.9519, 0.9787, 0.8507, 0.7464, 0.04129, 0.7936, 0.9407, 0.9735, 0.143, 0.1166, 0.8146, 0.9667, 0.9458, 0.9264, 0.9009, 0.07321, 0.1112, 0.08256, 0.1636, 0.1337, 0.03116, 0.2401, 0.276, 0.2916, 0.1733, 0.2449, 0.3166]): _vg.add([_i], _w, 'REPLACE')
_vg = ob_cube.vertex_groups.new(name='Bone.013.L.001')
for _i, _w in zip([104, 105, 106, 110, 111, 114, 115, 116, 121, 122, 123, 124, 125, 126, 127, 128, 129, 131, 133, 134, 135, 193, 198, 199, 200, 203, 204, 205, 206], [0.07024, 0.7089, 0.6947, 0.008488, 0.002886, 0.1104, 0.5056, 0.5024, 0.8806, 0.906, 0.9726, 0.961, 0.9674, 0.9776, 0.993, 0.9879, 0.1171, 0.1051, 0.2982, 0.2772, 0.03645, 0.205, 0.8569, 0.8834, 0.1849, 0.007056, 0.03285, 0.07199, 0.09458]): _vg.add([_i], _w, 'REPLACE')
_vg = ob_cube.vertex_groups.new(name='Bone.012.R')
_vg = ob_cube.vertex_groups.new(name='Bone.013.R')
_vg = ob_cube.vertex_groups.new(name='Bone.013.R.001')
_m = ob_cube.modifiers.new('Mirror', 'MIRROR')
_m.use_clip = True
_m = ob_cube.modifiers.new('Subdivision', 'SUBSURF')
_m.levels = 3
_m.render_levels = 3
_m = ob_cube.modifiers.new('Armature', 'ARMATURE')
_m.object = ob_armature
ob_armature.location = (0.00335, 0.0122, 0.5286)
ob_armature.scale = (0.505, 0.505, 0.505)
ob_armature.show_in_front = True

# ---- collection membership
col_collection.objects.link(ob_light)
col_collection.objects.link(ob_camera)
col_collection.objects.link(ob_untitled_1)
col_collection.objects.link(ob_untitled_1_001)
col_collection.objects.link(ob_cube)
col_collection.objects.link(ob_armature)

# ---- scene / render settings (as saved in the file)
scene.camera = ob_camera
scene.frame_start = 1; scene.frame_end = 250; scene.frame_set(0)
scene.render.engine = 'BLENDER_EEVEE_NEXT'
scene.cycles.sampling_pattern = 'TABULATED_SOBOL'
scene.view_settings.view_transform = 'Filmic'
bpy.context.view_layer.update()
